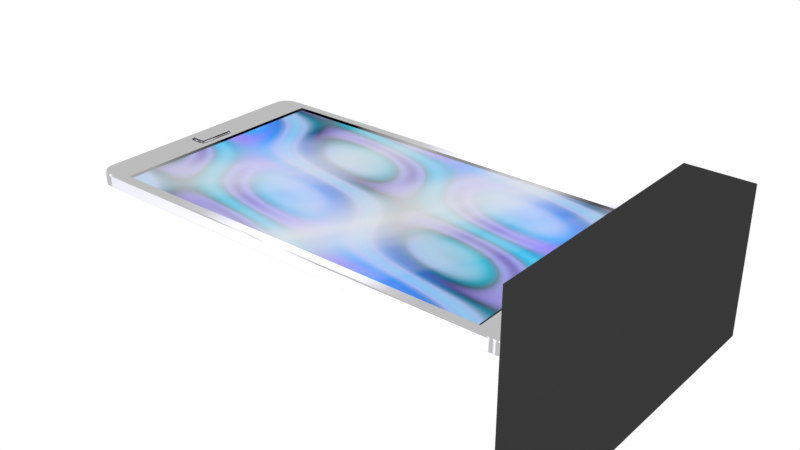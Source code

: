 # Source: uploads_files_3152865_Phone_Blend.blend  (saved by Blender 4.4.30; exported with 4.5.12 LTS)
import bpy
from mathutils import Matrix  # noqa: F401  (used for matrix-valued properties, if any)

bpy.ops.wm.read_factory_settings(use_empty=True)
scene = bpy.context.scene
scene.name = 'Scene'

# ---- collections
col_collection = bpy.data.collections.new('Collection'); scene.collection.children.link(col_collection)

# ---- materials (node trees are filled in below, after node groups)
mat_black = bpy.data.materials.new('Black')
mat_black.alpha_threshold = 0.0
mat_black.use_transparent_shadow = False
mat_black.roughness = 0.5
mat_black.specular_intensity = 0.0
mat_phone_body = bpy.data.materials.new('Phone body')
mat_phone_body.alpha_threshold = 0.0
mat_phone_body.use_transparent_shadow = False
mat_phone_body.diffuse_color = (0.007147, 0.007147, 0.007147, 1.0)
mat_phone_body.roughness = 0.5
mat_phone_body.specular_intensity = 1.0
mat_phone_screen_glass = bpy.data.materials.new('Phone screen glass')
mat_phone_screen_glass.surface_render_method = 'BLENDED'
mat_phone_screen_glass.blend_method = 'BLEND'
mat_phone_screen_glass.alpha_threshold = 0.0
mat_phone_screen_glass.diffuse_color = (0.0427, 0.5681, 0.8, 1.0)
mat_phone_screen_glass.roughness = 0.5
mat_chrome = bpy.data.materials.new('Chrome')
mat_chrome.alpha_threshold = 0.0
mat_chrome.use_transparent_shadow = False
mat_chrome.preview_render_type = 'SHADERBALL'
mat_chrome.pass_index = 4
mat_chrome.roughness = 0.5
mat_chrome.specular_intensity = 1.0
mat_bevel = bpy.data.materials.new('Bevel')
mat_bevel.alpha_threshold = 0.0
mat_bevel.use_transparent_shadow = False
mat_bevel.diffuse_color = (0.0002193, 0.0104, 0.05769, 1.0)
mat_bevel.roughness = 0.5
mat_screen = bpy.data.materials.new('Screen')
mat_screen.alpha_threshold = 0.0
mat_screen.use_transparent_shadow = False
mat_screen.pass_index = 4
mat_screen.roughness = 0.5
mat_screen.specular_intensity = 0.0

# ---- node groups
ng_npr_diffuse = bpy.data.node_groups.new('NPR Diffuse', 'ShaderNodeTree')
_s = ng_npr_diffuse.interface.new_socket(name='Emission', in_out='OUTPUT', socket_type='NodeSocketShader')
_s = ng_npr_diffuse.interface.new_socket(name='Color', in_out='INPUT', socket_type='NodeSocketColor')
_s.default_value = (0.08752, 0.6843, 1.0, 1.0)
_s = ng_npr_diffuse.interface.new_socket(name='Color Intensity', in_out='INPUT', socket_type='NodeSocketFloat')
_s.subtype = 'FACTOR'
_s.default_value = 0.539
_s.min_value = 0.0
_s.max_value = 1.0
_s = ng_npr_diffuse.interface.new_socket(name='Size (Step 1)', in_out='INPUT', socket_type='NodeSocketFloat')
_s.default_value = 0.72
_s.min_value = -1.0
_s.max_value = 2.0
_s = ng_npr_diffuse.interface.new_socket(name='Intensity', in_out='INPUT', socket_type='NodeSocketFloat')
_s.subtype = 'FACTOR'
_s.default_value = 0.788
_s.min_value = 0.0
_s.max_value = 1.0
_s = ng_npr_diffuse.interface.new_socket(name='Sharpness', in_out='INPUT', socket_type='NodeSocketFloat')
_s.subtype = 'FACTOR'
_s.default_value = 0.955
_s.min_value = 0.0
_s.max_value = 1.0
_s = ng_npr_diffuse.interface.new_socket(name='Size (Step 2)', in_out='INPUT', socket_type='NodeSocketFloat')
_s.default_value = 1.32
_s.min_value = -1.0
_s.max_value = 2.0
_s = ng_npr_diffuse.interface.new_socket(name='Intensity', in_out='INPUT', socket_type='NodeSocketFloat')
_s.subtype = 'FACTOR'
_s.default_value = 0.711
_s.min_value = 0.0
_s.max_value = 1.0
_s = ng_npr_diffuse.interface.new_socket(name='Sharpness', in_out='INPUT', socket_type='NodeSocketFloat')
_s.subtype = 'FACTOR'
_s.default_value = 1.0
_s.min_value = 0.0
_s.max_value = 1.0
_s = ng_npr_diffuse.interface.new_socket(name='Roughness', in_out='INPUT', socket_type='NodeSocketFloat')
_s.subtype = 'FACTOR'
_s.min_value = 0.0
_s.max_value = 1.0
_s = ng_npr_diffuse.interface.new_socket(name='Normal', in_out='INPUT', socket_type='NodeSocketVector')
_s.min_value = -1.0
_s.max_value = 1.0
_s.hide_value = True
_N = ng_npr_diffuse.nodes; _L = ng_npr_diffuse.links
n0 = _N.new('ShaderNodeVectorMath'); n0.name = 'Vector Math'; n0.location = (-120, 112)
n0.inputs[0].default_value = (1.0, 1.0, 1.0)
n0.inputs[1].default_value = (0.0, 0.0, 50.0)
n1 = _N.new('ShaderNodeShaderToRGB'); n1.name = 'Shader to RGB'; n1.location = (-123, -65)
n2 = _N.new('ShaderNodeBsdfDiffuse'); n2.name = 'Diffuse BSDF'; n2.location = (-310, -68)
n2.inputs[0].default_value = (1.0, 0.8921, 0.9469, 1.0)
n3 = _N.new('ShaderNodeBsdfDiffuse'); n3.name = 'Diffuse BSDF.001'; n3.location = (52, 218)
n3.inputs[1].default_value = 1.0
n4 = _N.new('ShaderNodeShaderToRGB'); n4.name = 'Shader to RGB.001'; n4.location = (236, 213)
n5 = _N.new('ShaderNodeValToRGB'); n5.name = 'ColorRamp'; n5.location = (47, -27)
n5.width = 321
while len(n5.color_ramp.elements) > 1: n5.color_ramp.elements.remove(n5.color_ramp.elements[-1])
n5.color_ramp.elements[0].position = 0.0; n5.color_ramp.elements[0].color = (0.0, 0.0, 0.0, 1.0)
_e = n5.color_ramp.elements.new(1.0); _e.color = (1.0, 1.0, 1.0, 1.0)
n6 = _N.new('ShaderNodeValue'); n6.name = 'Value'; n6.location = (536, 603)
n6.outputs[0].default_value = 1.0
n7 = _N.new('ShaderNodeMath'); n7.name = 'Math.002'; n7.location = (565, 492)
n7.operation = 'LESS_THAN'
n7.use_clamp = True
n7.inputs[1].default_value = 1.0
n7.inputs[2].default_value = 0.0
n8 = _N.new('ShaderNodeSeparateColor'); n8.name = 'Separate HSV'; n8.location = (456, 231)
n9 = _N.new('NodeGroupOutput'); n9.name = 'Group Output'; n9.location = (2472, 9)
n10 = _N.new('ShaderNodeMath'); n10.name = 'Math.003'; n10.location = (937, 568)
n10.operation = 'LESS_THAN'
n10.use_clamp = True
n10.inputs[1].default_value = 0.01
n10.inputs[2].default_value = 0.0
n11 = _N.new('ShaderNodeMix'); n11.name = 'Mix.003'; n11.location = (753, 574)
n11.data_type = 'RGBA'
n11.clamp_result = True
n12 = _N.new('ShaderNodeMix'); n12.name = 'Mix.004'; n12.location = (1120, 560)
n12.data_type = 'RGBA'
n12.clamp_result = True
n13 = _N.new('ShaderNodeMix'); n13.name = 'Mix.001'; n13.location = (1575, 321)
n13.data_type = 'RGBA'
n13.blend_type = 'MULTIPLY'
n13.clamp_result = True
n13.inputs[7].default_value = (0.0, 0.0, 0.0, 1.0)
n14 = _N.new('ShaderNodeCombineColor'); n14.name = 'Combine HSV'; n14.location = (1327, 408)
n14.inputs[2].default_value = 1.0
n15 = _N.new('ShaderNodeInvert'); n15.name = 'Invert'; n15.location = (1328, 260)
n16 = _N.new('ShaderNodeMix'); n16.name = 'Mix'; n16.location = (1768, 212)
n16.data_type = 'RGBA'
n16.blend_type = 'MULTIPLY'
n16.clamp_result = True
n17 = _N.new('ShaderNodeMix'); n17.name = 'Mix.002'; n17.location = (1946, 116)
n17.data_type = 'RGBA'
n17.blend_type = 'MULTIPLY'
n17.clamp_result = True
n18 = _N.new('ShaderNodeEmission'); n18.name = 'Emission'; n18.location = (2165, 79)
n19 = _N.new('ShaderNodeBrightContrast'); n19.name = 'Bright/Contrast.001'; n19.location = (652, -180)
n20 = _N.new('ShaderNodeValToRGB'); n20.name = 'ColorRamp.004'; n20.location = (291, -660)
while len(n20.color_ramp.elements) > 1: n20.color_ramp.elements.remove(n20.color_ramp.elements[-1])
n20.color_ramp.elements[0].position = 0.0; n20.color_ramp.elements[0].color = (0.0, 0.0, 0.0, 1.0)
_e = n20.color_ramp.elements.new(0.8); _e.color = (50.0, 50.0, 50.0, 1.0)
_e = n20.color_ramp.elements.new(1.0); _e.color = (900.0, 900.0, 900.0, 1.0)
n21 = _N.new('ShaderNodeBrightContrast'); n21.name = 'Bright/Contrast'; n21.location = (642, -490)
n22 = _N.new('ShaderNodeMix'); n22.name = 'Mix.005'; n22.location = (918, -494)
n22.data_type = 'RGBA'
n22.clamp_result = True
n22.inputs[0].default_value = 1.0
n23 = _N.new('ShaderNodeMix'); n23.name = 'Mix.006'; n23.location = (924, -163)
n23.data_type = 'RGBA'
n23.clamp_result = True
n23.inputs[0].default_value = 1.0
n24 = _N.new('ShaderNodeMath'); n24.name = 'Math.001'; n24.location = (402, -95)
n24.operation = 'MULTIPLY'
n24.inputs[1].default_value = 300.0
n24.inputs[2].default_value = 0.0
n25 = _N.new('ShaderNodeValToRGB'); n25.name = 'ColorRamp.003'; n25.location = (293, -259)
while len(n25.color_ramp.elements) > 1: n25.color_ramp.elements.remove(n25.color_ramp.elements[-1])
n25.color_ramp.elements[0].position = 0.0; n25.color_ramp.elements[0].color = (0.0, 0.0, 0.0, 1.0)
_e = n25.color_ramp.elements.new(0.8); _e.color = (50.0, 50.0, 50.0, 1.0)
_e = n25.color_ramp.elements.new(1.0); _e.color = (900.0, 900.0, 900.0, 1.0)
n26 = _N.new('ShaderNodeMath'); n26.name = 'Math'; n26.location = (399, -488)
n26.operation = 'MULTIPLY'
n26.inputs[1].default_value = 300.0
n26.inputs[2].default_value = 0.0
n27 = _N.new('NodeGroupInput'); n27.name = 'Group Input'; n27.location = (-709, -203)
n28 = _N.new('ShaderNodeVectorMath'); n28.name = 'Vector Math.001'; n28.location = (40, 112)
n28.operation = 'NORMALIZE'
_L.new(n2.outputs[0], n1.inputs[0])
_L.new(n1.outputs[0], n5.inputs[0])
_L.new(n5.outputs[0], n21.inputs[0])
_L.new(n3.outputs[0], n4.inputs[0])
_L.new(n4.outputs[0], n8.inputs[0])
_L.new(n27.outputs[0], n3.inputs[0])
_L.new(n13.outputs[2], n16.inputs[6])
_L.new(n27.outputs[1], n15.inputs[1])
_L.new(n27.outputs[3], n16.inputs[0])
_L.new(n14.outputs[0], n13.inputs[6])
_L.new(n8.outputs[0], n14.inputs[0])
_L.new(n8.outputs[1], n14.inputs[1])
_L.new(n16.outputs[2], n17.inputs[6])
_L.new(n17.outputs[2], n18.inputs[0])
_L.new(n15.outputs[0], n13.inputs[0])
_L.new(n27.outputs[9], n2.inputs[2])
_L.new(n27.outputs[8], n2.inputs[1])
_L.new(n8.outputs[2], n7.inputs[0])
_L.new(n7.outputs[0], n11.inputs[0])
_L.new(n8.outputs[2], n11.inputs[6])
_L.new(n6.outputs[0], n11.inputs[7])
_L.new(n8.outputs[2], n10.inputs[0])
_L.new(n10.outputs[0], n12.inputs[0])
_L.new(n11.outputs[2], n12.inputs[6])
_L.new(n8.outputs[2], n12.inputs[7])
_L.new(n18.outputs[0], n9.inputs[0])
_L.new(n27.outputs[6], n17.inputs[0])
_L.new(n27.outputs[4], n20.inputs[0])
_L.new(n5.outputs[0], n19.inputs[0])
_L.new(n27.outputs[7], n25.inputs[0])
_L.new(n26.outputs[0], n21.inputs[1])
_L.new(n24.outputs[0], n19.inputs[1])
_L.new(n27.outputs[5], n24.inputs[0])
_L.new(n25.outputs[0], n19.inputs[2])
_L.new(n20.outputs[0], n21.inputs[2])
_L.new(n22.outputs[2], n16.inputs[7])
_L.new(n21.outputs[0], n22.inputs[7])
_L.new(n23.outputs[2], n17.inputs[7])
_L.new(n19.outputs[0], n23.inputs[7])
_L.new(n27.outputs[2], n26.inputs[0])
_L.new(n28.outputs[0], n3.inputs[2])
_L.new(n0.outputs[0], n28.inputs[0])
n9.is_active_output = True
ng_npr_specular = bpy.data.node_groups.new('NPR Specular', 'ShaderNodeTree')
_s = ng_npr_specular.interface.new_socket(name='Emission', in_out='OUTPUT', socket_type='NodeSocketShader')
_s = ng_npr_specular.interface.new_socket(name='Color1', in_out='INPUT', socket_type='NodeSocketColor')
_s.default_value = (1.0, 0.7827, 0.0, 1.0)
_s = ng_npr_specular.interface.new_socket(name='Size', in_out='INPUT', socket_type='NodeSocketFloat')
_s.subtype = 'FACTOR'
_s.default_value = 0.099
_s.min_value = 0.0
_s.max_value = 1.0
_s = ng_npr_specular.interface.new_socket(name='Sharpness', in_out='INPUT', socket_type='NodeSocketFloat')
_s.subtype = 'FACTOR'
_s.default_value = 0.447
_s.min_value = 0.0
_s.max_value = 1.0
_s = ng_npr_specular.interface.new_socket(name='Roughness', in_out='INPUT', socket_type='NodeSocketFloat')
_s.subtype = 'FACTOR'
_s.default_value = 0.442
_s.min_value = 0.0
_s.max_value = 1.0
_s = ng_npr_specular.interface.new_socket(name='Normal', in_out='INPUT', socket_type='NodeSocketVector')
_s.min_value = -1.0
_s.max_value = 1.0
_s.hide_value = True
_N = ng_npr_specular.nodes; _L = ng_npr_specular.links
n0 = _N.new('ShaderNodeShaderToRGB'); n0.name = 'Shader to RGB'; n0.location = (-328, 17)
n1 = _N.new('ShaderNodeBsdfAnisotropic'); n1.name = 'Glossy BSDF'; n1.location = (-509, 20)
n1.distribution = 'GGX'
n1.inputs[0].default_value = (1.0, 1.0, 1.0, 1.0)
n2 = _N.new('NodeGroupOutput'); n2.name = 'Group Output'; n2.location = (1449, -3)
n3 = _N.new('ShaderNodeEmission'); n3.name = 'Emission'; n3.location = (1285, 2)
n4 = _N.new('ShaderNodeValToRGB'); n4.name = 'ColorRamp.001'; n4.location = (516, 215)
while len(n4.color_ramp.elements) > 1: n4.color_ramp.elements.remove(n4.color_ramp.elements[-1])
n4.color_ramp.elements[0].position = 0.0; n4.color_ramp.elements[0].color = (1.0, 1.0, 1.0, 1.0)
_e = n4.color_ramp.elements.new(1.0); _e.color = (0.0, 0.0, 0.0, 1.0)
n5 = _N.new('ShaderNodeMix'); n5.name = 'Mix.001'; n5.location = (1065, 0)
n5.data_type = 'RGBA'
n5.blend_type = 'MULTIPLY'
n5.inputs[7].default_value = (0.0, 0.0, 0.0, 1.0)
n6 = _N.new('ShaderNodeMix'); n6.name = 'Mix'; n6.location = (733, -34)
n6.data_type = 'RGBA'
n6.blend_type = 'COLOR'
n6.inputs[0].default_value = 1.0
n7 = _N.new('ShaderNodeMix'); n7.name = 'Mix.002'; n7.location = (525, 340)
n7.data_type = 'RGBA'
n7.clamp_result = True
n7.inputs[0].default_value = 1.0
n8 = _N.new('ShaderNodeValToRGB'); n8.name = 'ColorRamp.002'; n8.location = (-166, 264)
while len(n8.color_ramp.elements) > 1: n8.color_ramp.elements.remove(n8.color_ramp.elements[-1])
n8.color_ramp.elements[0].position = 0.0; n8.color_ramp.elements[0].color = (0.0, 0.0, 0.0, 1.0)
_e = n8.color_ramp.elements.new(0.8091); _e.color = (10.0, 10.0, 10.0, 1.0)
_e = n8.color_ramp.elements.new(1.0); _e.color = (50.0, 50.0, 50.0, 1.0)
n9 = _N.new('ShaderNodeValToRGB'); n9.name = 'ColorRamp'; n9.location = (-155, 16)
while len(n9.color_ramp.elements) > 1: n9.color_ramp.elements.remove(n9.color_ramp.elements[-1])
n9.color_ramp.elements[0].position = 0.0; n9.color_ramp.elements[0].color = (0.0, 0.0, 0.0, 1.0)
_e = n9.color_ramp.elements.new(1.0); _e.color = (1.0, 1.0, 1.0, 1.0)
n10 = _N.new('ShaderNodeBrightContrast'); n10.name = 'Bright/Contrast'; n10.location = (322, 413)
n11 = _N.new('NodeGroupInput'); n11.name = 'Group Input'; n11.location = (-271, 426)
n12 = _N.new('ShaderNodeValToRGB'); n12.name = 'ColorRamp.003'; n12.location = (-53, 609)
while len(n12.color_ramp.elements) > 1: n12.color_ramp.elements.remove(n12.color_ramp.elements[-1])
n12.color_ramp.elements[0].position = 0.0; n12.color_ramp.elements[0].color = (0.0, 0.0, 0.0, 1.0)
_e = n12.color_ramp.elements.new(1.0); _e.color = (25.0, 25.0, 25.0, 1.0)
_L.new(n3.outputs[0], n2.inputs[0])
_L.new(n0.outputs[0], n9.inputs[0])
_L.new(n1.outputs[0], n0.inputs[0])
_L.new(n11.outputs[4], n1.inputs[4])
_L.new(n11.outputs[3], n1.inputs[1])
_L.new(n6.outputs[2], n5.inputs[6])
_L.new(n5.outputs[2], n3.inputs[0])
_L.new(n4.outputs[0], n5.inputs[0])
_L.new(n11.outputs[0], n6.inputs[7])
_L.new(n11.outputs[0], n4.inputs[0])
_L.new(n10.outputs[0], n7.inputs[7])
_L.new(n11.outputs[1], n12.inputs[0])
_L.new(n11.outputs[2], n8.inputs[0])
_L.new(n7.outputs[2], n6.inputs[6])
_L.new(n9.outputs[0], n10.inputs[0])
_L.new(n8.outputs[0], n10.inputs[2])
_L.new(n12.outputs[0], n10.inputs[1])
n2.is_active_output = True

# ---- material node trees
mat_black.use_nodes = True; mat_black.node_tree.nodes.clear()
_N = mat_black.node_tree.nodes; _L = mat_black.node_tree.links
n0 = _N.new('ShaderNodeOutputMaterial'); n0.name = 'Material Output'; n0.location = (300, 300)
n1 = _N.new('ShaderNodeBsdfDiffuse'); n1.name = 'Diffuse BSDF'; n1.location = (44, 286)
n1.inputs[0].default_value = (0.0, 0.0, 0.0, 1.0)
_L.new(n1.outputs[0], n0.inputs[0])
n0.is_active_output = True
mat_phone_body.use_nodes = True; mat_phone_body.node_tree.nodes.clear()
_N = mat_phone_body.node_tree.nodes; _L = mat_phone_body.node_tree.links
n0 = _N.new('ShaderNodeTexCoord'); n0.name = 'Texture Coordinate'; n0.location = (-775, 434)
n1 = _N.new('ShaderNodeMapping'); n1.name = 'Mapping'; n1.location = (-565, 451)
n1.width = 240
n1.inputs[2].default_value = (0.7854, 0.7854, 0.7854)
n2 = _N.new('ShaderNodeOutputMaterial'); n2.name = 'Material Output'; n2.location = (930, 478)
n3 = _N.new('ShaderNodeTexWave'); n3.name = 'Wave Texture'; n3.location = (-138, 437)
n3.inputs[1].default_value = 0.5
n4 = _N.new('ShaderNodeGroup'); n4.name = 'Group'; n4.location = (495, 323)
n4.node_tree = ng_npr_diffuse
n4.inputs[2].default_value = 0.72
n4.inputs[3].default_value = 0.788
n4.inputs[4].default_value = 0.955
n4.inputs[5].default_value = 1.32
n4.inputs[6].default_value = 0.711
n4.inputs[7].default_value = 1.0
n4.inputs[8].default_value = 0.0
n4.inputs[9].default_value = (0.0, 0.0, 0.0)
n5 = _N.new('ShaderNodeValToRGB'); n5.name = 'ColorRamp'; n5.location = (175, 401)
while len(n5.color_ramp.elements) > 1: n5.color_ramp.elements.remove(n5.color_ramp.elements[-1])
n5.color_ramp.elements[0].position = 0.0; n5.color_ramp.elements[0].color = (1.0, 1.0, 1.0, 1.0)
_e = n5.color_ramp.elements.new(0.07955); _e.color = (0.125, 0.125, 0.125, 1.0)
_e = n5.color_ramp.elements.new(0.1364); _e.color = (0.008259, 0.008259, 0.008259, 1.0)
_e = n5.color_ramp.elements.new(0.5); _e.color = (0.0, 0.0, 0.0, 1.0)
_e = n5.color_ramp.elements.new(0.5886); _e.color = (0.625, 0.625, 0.625, 1.0)
_e = n5.color_ramp.elements.new(0.667); _e.color = (0.003297, 0.003297, 0.003297, 1.0)
_e = n5.color_ramp.elements.new(0.6773); _e.color = (1.0, 1.0, 1.0, 1.0)
_e = n5.color_ramp.elements.new(0.875); _e.color = (0.0, 0.0, 0.0, 1.0)
_e = n5.color_ramp.elements.new(1.0); _e.color = (0.0203, 0.0203, 0.0203, 1.0)
n6 = _N.new('ShaderNodeGroup'); n6.name = 'Group.001'; n6.location = (490, 555)
n6.node_tree = ng_npr_specular
n6.inputs[0].default_value = (1.0, 1.0, 1.0, 1.0)
n6.inputs[1].default_value = 0.0
n6.inputs[2].default_value = 1.0
n6.inputs[3].default_value = 0.1337
n6.inputs[4].default_value = (0.0, 0.0, 0.0)
n7 = _N.new('ShaderNodeAddShader'); n7.name = 'Add Shader'; n7.location = (710, 530)
_L.new(n0.outputs[6], n1.inputs[0])
_L.new(n3.outputs[0], n5.inputs[0])
_L.new(n1.outputs[0], n3.inputs[0])
_L.new(n5.outputs[0], n4.inputs[0])
_L.new(n5.outputs[0], n4.inputs[1])
_L.new(n6.outputs[0], n7.inputs[1])
_L.new(n7.outputs[0], n2.inputs[0])
_L.new(n4.outputs[0], n7.inputs[0])
n2.is_active_output = True
mat_phone_screen_glass.use_nodes = True; mat_phone_screen_glass.node_tree.nodes.clear()
_N = mat_phone_screen_glass.node_tree.nodes; _L = mat_phone_screen_glass.node_tree.links
n0 = _N.new('ShaderNodeOutputMaterial'); n0.name = 'Material Output'; n0.location = (715, 300)
n0.target = 'CYCLES'
n1 = _N.new('ShaderNodeTexNoise'); n1.name = 'Noise Texture'; n1.location = (-426, 328)
n1.inputs[3].default_value = 10.3
n1.inputs[4].default_value = 0.3583
n2 = _N.new('ShaderNodeValToRGB'); n2.name = 'ColorRamp'; n2.location = (-206, 405)
while len(n2.color_ramp.elements) > 1: n2.color_ramp.elements.remove(n2.color_ramp.elements[-1])
n2.color_ramp.elements[0].position = 0.45; n2.color_ramp.elements[0].color = (0.0, 0.0, 0.0, 1.0)
_e = n2.color_ramp.elements.new(0.7318); _e.color = (1.0, 1.0, 1.0, 1.0)
n3 = _N.new('ShaderNodeMixShader'); n3.name = 'Mix Shader'; n3.location = (688, 478)
n4 = _N.new('ShaderNodeTexCoord'); n4.name = 'Texture Coordinate'; n4.location = (-926, 373)
n5 = _N.new('ShaderNodeMapping'); n5.name = 'Mapping'; n5.location = (-716, 390)
n5.vector_type = 'TEXTURE'
n5.inputs[2].default_value = (0.7854, 0.7854, 0.2618)
n5.inputs[3].default_value = (5.0, 5.0, 0.25)
n6 = _N.new('ShaderNodeHueSaturation'); n6.name = 'Hue Saturation Value'; n6.location = (240, 642)
n6.inputs[1].default_value = 0.7
n7 = _N.new('ShaderNodeMapping'); n7.name = 'Mapping.001'; n7.location = (-706, 786)
n7.inputs[1].default_value = (1.0, 0.0, 0.0)
n7.inputs[2].default_value = (0.0, 0.0, 1.571)
n8 = _N.new('ShaderNodeTexGradient'); n8.name = 'Gradient Texture'; n8.location = (-306, 725)
n9 = _N.new('ShaderNodeValToRGB'); n9.name = 'ColorRamp.001'; n9.location = (-83, 779)
n9.color_ramp.interpolation = 'B_SPLINE'
while len(n9.color_ramp.elements) > 1: n9.color_ramp.elements.remove(n9.color_ramp.elements[-1])
n9.color_ramp.elements[0].position = 0.0; n9.color_ramp.elements[0].color = (0.0, 0.0, 0.0, 1.0)
_e = n9.color_ramp.elements.new(0.3955); _e.color = (0.0, 0.0, 0.0, 1.0)
n10 = _N.new('ShaderNodeEmission'); n10.name = 'Emission'; n10.location = (200, 358)
n10.inputs[0].default_value = (0.8, 0.8, 0.8, 1.0)
n11 = _N.new('ShaderNodeBsdfTransparent'); n11.name = 'Transparent BSDF'; n11.location = (289, 234)
n12 = _N.new('ShaderNodeOutputMaterial'); n12.name = 'Material Output.001'; n12.location = (0, 0)
n12.target = 'EEVEE'
n13 = _N.new('ShaderNodeMixShader'); n13.name = 'Mix Shader.001'; n13.location = (0, 0)
n13.label = 'Disable Shadow'
n13.hide = True
n14 = _N.new('ShaderNodeLightPath'); n14.name = 'Light Path'; n14.location = (0, 0)
n14.hide = True
n15 = _N.new('ShaderNodeBsdfTransparent'); n15.name = 'Transparent BSDF.001'; n15.location = (0, 0)
n15.hide = True
_L.new(n5.outputs[0], n1.inputs[0])
_L.new(n1.outputs[0], n2.inputs[0])
_L.new(n10.outputs[0], n3.inputs[2])
_L.new(n2.outputs[0], n3.inputs[0])
_L.new(n3.outputs[0], n0.inputs[0])
_L.new(n4.outputs[2], n7.inputs[0])
_L.new(n8.outputs[1], n9.inputs[0])
_L.new(n9.outputs[0], n6.inputs[4])
_L.new(n7.outputs[0], n8.inputs[0])
_L.new(n4.outputs[6], n5.inputs[0])
_L.new(n11.outputs[0], n3.inputs[1])
_L.new(n3.outputs[0], n13.inputs[1])
_L.new(n13.outputs[0], n12.inputs[0])
_L.new(n14.outputs[1], n13.inputs[0])
_L.new(n15.outputs[0], n13.inputs[2])
n0.is_active_output = True
mat_chrome.use_nodes = True; mat_chrome.node_tree.nodes.clear()
_N = mat_chrome.node_tree.nodes; _L = mat_chrome.node_tree.links
n0 = _N.new('ShaderNodeTexCoord'); n0.name = 'Texture Coordinate'; n0.location = (-775, 434)
n1 = _N.new('ShaderNodeMapping'); n1.name = 'Mapping'; n1.location = (-565, 451)
n1.width = 240
n1.inputs[1].default_value = (-9.1, 8.9, -9.5)
n1.inputs[2].default_value = (0.7854, 0.7854, 0.7854)
n2 = _N.new('ShaderNodeOutputMaterial'); n2.name = 'Material Output'; n2.location = (930, 478)
n3 = _N.new('ShaderNodeTexWave'); n3.name = 'Wave Texture'; n3.location = (-138, 437)
n3.inputs[1].default_value = 0.05
n4 = _N.new('ShaderNodeGroup'); n4.name = 'Group'; n4.location = (495, 323)
n4.node_tree = ng_npr_diffuse
n4.inputs[2].default_value = 0.72
n4.inputs[3].default_value = 0.788
n4.inputs[4].default_value = 0.955
n4.inputs[5].default_value = 1.32
n4.inputs[6].default_value = 0.711
n4.inputs[7].default_value = 1.0
n4.inputs[8].default_value = 0.0
n4.inputs[9].default_value = (0.0, 0.0, 0.0)
n5 = _N.new('ShaderNodeValToRGB'); n5.name = 'ColorRamp'; n5.location = (175, 401)
while len(n5.color_ramp.elements) > 1: n5.color_ramp.elements.remove(n5.color_ramp.elements[-1])
n5.color_ramp.elements[0].position = 0.0; n5.color_ramp.elements[0].color = (1.0, 1.0, 1.0, 1.0)
_e = n5.color_ramp.elements.new(0.07955); _e.color = (0.125, 0.125, 0.125, 1.0)
_e = n5.color_ramp.elements.new(0.1364); _e.color = (0.008259, 0.008259, 0.008259, 1.0)
_e = n5.color_ramp.elements.new(0.5); _e.color = (1.0, 1.0, 1.0, 1.0)
_e = n5.color_ramp.elements.new(0.5886); _e.color = (0.625, 0.625, 0.625, 1.0)
_e = n5.color_ramp.elements.new(0.667); _e.color = (0.003297, 0.003297, 0.003297, 1.0)
_e = n5.color_ramp.elements.new(0.6773); _e.color = (1.0, 1.0, 1.0, 1.0)
_e = n5.color_ramp.elements.new(0.8795); _e.color = (0.0, 0.0, 0.0, 1.0)
_e = n5.color_ramp.elements.new(1.0); _e.color = (1.0, 1.0, 1.0, 1.0)
n6 = _N.new('ShaderNodeGroup'); n6.name = 'Group.001'; n6.location = (490, 555)
n6.node_tree = ng_npr_specular
n6.inputs[0].default_value = (1.0, 1.0, 1.0, 1.0)
n6.inputs[1].default_value = 0.0
n6.inputs[2].default_value = 1.0
n6.inputs[3].default_value = 0.1337
n6.inputs[4].default_value = (0.0, 0.0, 0.0)
n7 = _N.new('ShaderNodeAddShader'); n7.name = 'Add Shader'; n7.location = (710, 530)
_L.new(n0.outputs[6], n1.inputs[0])
_L.new(n3.outputs[0], n5.inputs[0])
_L.new(n1.outputs[0], n3.inputs[0])
_L.new(n5.outputs[0], n4.inputs[0])
_L.new(n5.outputs[0], n4.inputs[1])
_L.new(n6.outputs[0], n7.inputs[1])
_L.new(n7.outputs[0], n2.inputs[0])
_L.new(n4.outputs[0], n7.inputs[0])
n2.is_active_output = True
mat_bevel.use_nodes = True; mat_bevel.node_tree.nodes.clear()
_N = mat_bevel.node_tree.nodes; _L = mat_bevel.node_tree.links
n0 = _N.new('ShaderNodeOutputMaterial'); n0.name = 'Material Output'; n0.location = (300, 300)
n1 = _N.new('ShaderNodeBsdfDiffuse'); n1.name = 'Diffuse BSDF'; n1.location = (19, 287)
n1.inputs[0].default_value = (0.0002193, 0.0104, 0.05769, 1.0)
_L.new(n1.outputs[0], n0.inputs[0])
n0.is_active_output = True
mat_screen.use_nodes = True; mat_screen.node_tree.nodes.clear()
_N = mat_screen.node_tree.nodes; _L = mat_screen.node_tree.links
n0 = _N.new('ShaderNodeOutputMaterial'); n0.name = 'Material Output'; n0.location = (378, 300)
n1 = _N.new('ShaderNodeEmission'); n1.name = 'Emission'; n1.location = (158, 279)
n2 = _N.new('ShaderNodeTexMagic'); n2.name = 'Magic Texture'; n2.location = (-310, 276)
n2.inputs[1].default_value = 1.6
n2.inputs[2].default_value = 2.4
n3 = _N.new('ShaderNodeMix'); n3.name = 'Mix'; n3.location = (-62, 267)
n3.data_type = 'RGBA'
n3.blend_type = 'COLOR'
n3.inputs[0].default_value = 0.7333
n3.inputs[7].default_value = (0.04355, 0.1959, 0.5, 1.0)
_L.new(n2.outputs[0], n3.inputs[6])
_L.new(n1.outputs[0], n0.inputs[0])
_L.new(n3.outputs[2], n1.inputs[0])
n0.is_active_output = True

# ---- world
world_world = bpy.data.worlds.new('World'); scene.world = world_world
world_world.use_nodes = True; world_world.node_tree.nodes.clear()
_N = world_world.node_tree.nodes; _L = world_world.node_tree.links
n0 = _N.new('ShaderNodeOutputWorld'); n0.name = 'World Output'; n0.location = (464, 147)
n1 = _N.new('ShaderNodeBackground'); n1.name = 'Background'; n1.location = (22, 147)
n1.inputs[0].default_value = (0.05088, 0.05088, 0.05088, 1.0)
n2 = _N.new('ShaderNodeBackground'); n2.name = 'Background.001'; n2.location = (27, 19)
n2.inputs[0].default_value = (1.0, 1.0, 1.0, 1.0)
n3 = _N.new('ShaderNodeMixShader'); n3.name = 'Mix Shader'; n3.location = (244, 181)
n4 = _N.new('ShaderNodeLightPath'); n4.name = 'Light Path'; n4.location = (-183, 556)
_L.new(n1.outputs[0], n3.inputs[1])
_L.new(n3.outputs[0], n0.inputs[0])
_L.new(n4.outputs[0], n3.inputs[0])
_L.new(n2.outputs[0], n3.inputs[2])
n0.is_active_output = True
world_world.color = (0.05088, 0.05088, 0.05088)
world_world.use_sun_shadow = False
world_world.sun_shadow_jitter_overblur = 0.0

# ---- meshes
me_plane_001 = bpy.data.meshes.new('Plane.001')
me_plane_001.from_pydata([(-0.7277, 0.08869, -0.02348), (-0.7446, 0.08869, -0.02348), (-0.7277, 0.0855, -0.01686), (-0.7446, 0.0855, -0.01686), (-0.7277, 0.07833, -0.01522), (-0.7446, 0.07833, -0.01522), (-0.7277, 0.07258, -0.01981), (-0.7446, 0.07258, -0.01981), (-0.7277, 0.07258, -0.02716), (-0.7446, 0.07258, -0.02716), (-0.7277, 0.07833, -0.03174), (-0.7446, 0.07833, -0.03174), (-0.7277, 0.0855, -0.03011), (-0.7446, 0.0855, -0.03011), (0.7261, 0.2531, -0.02348), (0.743, 0.2531, -0.02348), (0.7261, 0.2562, -0.01686), (0.743, 0.2562, -0.01686), (0.7261, 0.2634, -0.01522), (0.743, 0.2634, -0.01522), (0.7261, 0.2692, -0.01981), (0.743, 0.2692, -0.01981), (0.7261, 0.2692, -0.02716), (0.743, 0.2692, -0.02716), (0.7261, 0.2634, -0.03174), (0.743, 0.2634, -0.03174), (0.7261, 0.2562, -0.03011), (0.743, 0.2562, -0.03011), (-0.6291, -0.3539, -0.005743), (0.6291, -0.3539, -0.005743), (-0.6291, 0.3539, -0.005743), (0.6291, 0.3539, -0.005743), (-0.7092, -0.05777, 0.001449), (-0.6574, -0.05777, 0.001449), (-0.7092, 0.05791, 0.001449), (-0.6574, 0.05791, 0.001449), (-0.7123, 0.04829, 0.001449), (-0.7123, -0.04815, 0.001449), (-0.6543, -0.04815, 0.001449), (-0.6543, 0.04829, 0.001449), (-0.6981, -0.06135, 0.001449), (-0.6684, -0.06135, 0.001449), (-0.6684, 0.0615, 0.001449), (-0.6981, 0.0615, 0.001449), (-0.6645, -0.04918, 0.001449), (-0.702, -0.04918, 0.001449), (-0.6645, 0.04932, 0.001449), (-0.702, 0.04932, 0.001449), (-0.7123, -0.04815, -0.01176), (-0.7102, -0.05777, -0.01176), (-0.6684, -0.06135, -0.01176), (-0.6564, -0.05777, -0.01176), (-0.6543, 0.04829, -0.01176), (-0.6564, 0.05791, -0.01176), (-0.6981, 0.0615, -0.01176), (-0.7102, 0.05791, -0.01176), (-0.7123, 0.04829, -0.01176), (-0.6543, -0.04815, -0.01176), (-0.6981, -0.06135, -0.01176), (-0.6684, 0.0615, -0.01176), (-0.6658, -0.04619, 0.006341), (-0.6993, -0.04619, 0.006341), (-0.6658, 0.04633, 0.006341), (-0.6993, 0.04633, 0.006341), (-0.7084, -0.04519, -0.03915), (-0.7065, -0.05451, -0.03915), (-0.6693, -0.05798, -0.03915), (-0.6586, -0.05451, -0.03915), (-0.6567, 0.04533, -0.03915), (-0.6586, 0.05465, -0.03915), (-0.6958, 0.05813, -0.03915), (-0.7065, 0.05465, -0.03915), (-0.7084, 0.04533, -0.03915), (-0.6567, -0.04519, -0.03915), (-0.7003, -0.05018, -0.03915), (-0.7003, 0.05033, -0.03915), (-0.6958, -0.05798, -0.03915), (-0.6693, 0.05813, -0.03915), (-0.6648, -0.05018, -0.03915), (-0.6648, 0.05033, -0.03915), (-0.7065, -0.05451, 0.003371), (-0.704, -0.05219, 0.006341), (-0.6586, -0.05451, 0.003371), (-0.6611, -0.05219, 0.006341), (-0.7065, 0.05465, 0.003371), (-0.704, 0.05233, 0.006341), (-0.6586, 0.05465, 0.003371), (-0.6611, 0.05233, 0.006341), (-0.7084, 0.04533, 0.003371), (-0.7054, 0.04566, 0.006341), (-0.7054, -0.04552, 0.006341), (-0.7084, -0.04519, 0.003371), (-0.6567, -0.04519, 0.003371), (-0.6597, -0.04552, 0.006341), (-0.6597, 0.04566, 0.006341), (-0.6567, 0.04533, 0.003371), (-0.6958, -0.05798, 0.003371), (-0.6968, -0.05453, 0.006341), (-0.6683, -0.05453, 0.006341), (-0.6693, -0.05798, 0.003371), (-0.6693, 0.05813, 0.003371), (-0.6683, 0.05467, 0.006341), (-0.6968, 0.05467, 0.006341), (-0.6958, 0.05813, 0.003371), (0.6895, -8.437e-08, 0.005322), (0.6895, -0.06439, 0.005028), (0.6941, -8.437e-08, 0.005028), (0.6895, 0.06439, 0.005028), (0.6849, -8.437e-08, 0.005028), (0.6852, -0.05993, 0.00475), (0.6938, -0.05993, 0.00475), (0.6938, 0.05993, 0.00475), (0.6852, 0.05993, 0.00475), (0.6779, -8.437e-08, 0.0009386), (0.6787, -8.437e-08, 0.002689), (0.6787, 0.06439, 0.0009386), (0.6787, -8.437e-08, -0.0008113), (0.6787, -0.06439, 0.0009386), (0.6794, -0.05993, 0.002567), (0.6794, 0.05993, 0.002567), (0.6794, 0.05993, -0.00069), (0.6794, -0.05993, -0.00069), (0.6895, -0.1613, 0.0009386), (0.6895, -0.1505, 0.002689), (0.6849, -0.1505, 0.0009386), (0.6895, -0.1505, -0.0008113), (0.6941, -0.1505, 0.0009386), (0.6938, -0.1403, 0.002567), (0.6852, -0.1403, 0.002567), (0.6852, -0.1403, -0.00069), (0.6938, -0.1403, -0.00069), (0.7011, -8.437e-08, 0.0009386), (0.7003, -8.437e-08, 0.002689), (0.7003, -0.06439, 0.0009386), (0.7003, -8.437e-08, -0.0008113), (0.7003, 0.06439, 0.0009386), (0.6996, 0.05993, 0.002567), (0.6996, -0.05993, 0.002567), (0.6996, -0.05993, -0.00069), (0.6996, 0.05993, -0.00069), (0.6895, 0.1613, 0.0009386), (0.6895, 0.1505, 0.002689), (0.6941, 0.1505, 0.0009386), (0.6895, 0.1505, -0.0008113), (0.6849, 0.1505, 0.0009386), (0.6852, 0.1403, 0.002567), (0.6938, 0.1403, 0.002567), (0.6938, 0.1403, -0.00069), (0.6852, 0.1403, -0.00069), (0.6816, 0.05547, 0.003927), (0.681, -8.437e-08, 0.004148), (0.6816, -0.05547, 0.003927), (0.6855, -0.11, 0.003927), (0.6895, -0.1181, 0.004148), (0.6935, -0.11, 0.003927), (0.6974, -0.05547, 0.003927), (0.698, -8.437e-08, 0.004148), (0.6974, 0.05547, 0.003927), (0.6935, 0.11, 0.003927), (0.6895, 0.1181, 0.004148), (0.6855, 0.11, 0.003927), (0.6816, -0.11, 0.002446), (0.681, -0.1181, 0.0009386), (0.6816, -0.11, -0.0005688), (0.6974, -0.11, 0.002446), (0.698, -0.1181, 0.0009386), (0.6974, -0.11, -0.0005688), (0.6816, 0.11, 0.002446), (0.681, 0.1181, 0.0009386), (0.6816, 0.11, -0.0005688), (0.6974, 0.11, 0.002446), (0.698, 0.1181, 0.0009386), (0.6974, 0.11, -0.0005688), (0.6828, -0.09351, 0.00348), (0.6962, -0.09351, 0.00348), (0.6828, 0.09351, 0.00348), (0.6962, 0.09351, 0.00348), (0.6385, -0.3615, 0.0), (-0.6348, -0.3615, 0.0), (0.6385, 0.3615, 0.0), (-0.6348, 0.3615, 0.0), (0.6385, -0.3615, -0.009677), (-0.6348, -0.3615, -0.009677), (0.6385, 0.3615, -0.009677), (-0.6348, 0.3615, -0.009677), (0.6807, 0.3927, -0.04047), (-0.6807, 0.3927, -0.04047), (-0.6888, -0.3413, 0.0), (-0.6889, 0.3413, 0.0), (-0.6573, -0.3768, 0.0), (0.6592, -0.3768, 0.0), (-0.6977, -0.3644, 0.0), (-0.6573, 0.3768, 0.0), (0.6592, 0.3768, 0.0), (-0.6977, 0.3644, 0.0), (0.6907, -0.3413, 0.0), (0.6907, 0.3413, 0.0), (0.6986, -0.3643, 0.0), (0.6986, 0.3643, 0.0), (-0.7429, 0.3213, -0.003286), (-0.7397, 0.3227, 0.0), (-0.7429, -0.3213, -0.003286), (-0.7397, -0.3227, 0.0), (0.7429, -0.3213, -0.003286), (0.7397, -0.3228, 0.0), (0.7429, 0.3213, -0.003286), (0.7397, 0.3228, 0.0), (-0.6806, -0.3925, -0.003286), (-0.6762, -0.3895, 0.0), (0.6805, -0.3925, -0.003286), (0.6765, -0.3895, 0.0), (0.6805, 0.3925, -0.003286), (0.6761, 0.3892, 0.0), (-0.6806, 0.3925, -0.003286), (-0.6758, 0.3892, 0.0), (-0.7396, 0.3211, -0.04047), (-0.7428, 0.3212, -0.03718), (-0.7395, -0.321, -0.04047), (-0.7428, -0.3212, -0.03718), (0.7395, -0.321, -0.04047), (0.7427, -0.3212, -0.03718), (0.7395, 0.3211, -0.04047), (0.7428, 0.3212, -0.03718), (-0.6796, -0.3894, -0.04047), (-0.6807, -0.3927, -0.03718), (0.6774, -0.3892, -0.04047), (0.6807, -0.3927, -0.03718), (-0.7046, 0.387, 0.0), (-0.7056, 0.3906, -0.003286), (-0.7047, -0.3872, 0.0), (-0.7056, -0.3906, -0.003286), (-0.7058, 0.3871, -0.04047), (-0.7056, 0.3906, -0.03718), (-0.7022, 0.391, -0.04047), (-0.7057, -0.3906, -0.03718), (-0.7058, -0.3873, -0.04047), (-0.7391, -0.3522, 0.0), (-0.7422, -0.3507, -0.003286), (0.7391, -0.3522, 0.0), (0.7422, -0.3507, -0.003286), (-0.7421, -0.3505, -0.03718), (-0.739, -0.3497, -0.04047), (0.7421, -0.3505, -0.03718), (0.7389, -0.3496, -0.04047), (0.7391, 0.3522, 0.0), (0.7422, 0.3507, -0.003286), (-0.7391, 0.3522, 0.0), (-0.7422, 0.3507, -0.003286), (0.7421, 0.3505, -0.03718), (0.739, 0.3497, -0.04047), (-0.7421, 0.3506, -0.03718), (-0.739, 0.3497, -0.04047), (0.7048, -0.3902, 0.0), (0.7055, -0.3935, -0.003286), (0.7048, 0.3901, 0.0), (0.7055, 0.3935, -0.003286), (0.7056, -0.3936, -0.03718), (0.7058, -0.3903, -0.04047), (0.7055, 0.3935, -0.03718), (0.7057, 0.3898, -0.04047), (0.702, 0.3935, -0.04047), (-0.6885, -0.05862, 0.0), (-0.6885, 0.05862, 0.0), (-0.7423, 0.05512, -0.003286), (-0.7423, -0.05513, -0.003286), (-0.7389, -0.05534, 0.0), (-0.7389, 0.05534, 0.0), (-0.739, 0.05509, -0.04047), (-0.739, -0.05509, -0.04047), (-0.7423, -0.05513, -0.03718), (-0.7423, 0.05512, -0.03718), (-0.7421, -0.3505, -0.02023), (-0.7056, -0.3906, -0.02023), (0.7055, -0.3935, -0.02023), (0.7421, -0.3505, -0.02023), (-0.7056, 0.3906, -0.02023), (-0.7421, 0.3505, -0.02023), (0.7421, 0.3505, -0.02023), (0.7055, 0.3935, -0.02023), (-0.7427, 0.3211, -0.02023), (-0.7427, -0.3211, -0.02023), (0.7427, -0.3211, -0.02023), (0.7427, 0.3211, -0.02023), (-0.6806, -0.3925, -0.02023), (0.6805, -0.3925, -0.02023), (-0.7423, -0.05513, -0.01105), (-0.7423, 0.05512, -0.01105), (-0.7136, 0.04484, -0.03191), (-0.7136, -0.04484, -0.03191), (-0.7136, -0.04391, -0.02315), (-0.7136, 0.04391, -0.02315), (-0.7136, -0.03103, -0.01801), (-0.7136, 0.02865, -0.01801), (-0.7162, 0.04996, -0.03524), (-0.7162, 0.04952, -0.01965), (-0.7162, 0.04946, -0.01357), (-0.7162, -0.04952, -0.01824), (-0.7162, -0.04996, -0.03524), (-0.7162, -0.04946, -0.01357), (-0.3775, -0.3539, -0.005743), (-0.1258, -0.3539, -0.005743), (0.1258, -0.3539, -0.005743), (0.3775, -0.3539, -0.005743), (0.3775, 0.3539, -0.005743), (0.1258, 0.3539, -0.005743), (-0.1258, 0.3539, -0.005743), (-0.3775, 0.3539, -0.005743), (-0.6291, 0.118, -0.005743), (-0.6291, -0.118, -0.005743), (0.6291, -0.118, -0.005743), (0.6291, 0.118, -0.005743), (-0.3775, -0.118, -0.005743), (-0.3775, 0.118, -0.005743), (-0.1258, -0.118, -0.005743), (-0.1258, 0.118, -0.005743), (0.1258, -0.118, -0.005743), (0.1258, 0.118, -0.005743), (0.3775, -0.118, -0.005743), (0.3775, 0.118, -0.005743), (-0.734, -0.3637, 0.0), (-0.7172, -0.3814, -5.588e-09), (-0.7266, -0.3737, -1.863e-09), (-0.7352, -0.3669, -0.003286), (-0.7184, -0.3846, -0.003286), (-0.7278, -0.3769, -0.003286), (0.7179, -0.3825, 0.0), (0.7341, -0.3636, -9.313e-09), (0.7269, -0.3739, -1.863e-09), (0.7189, -0.3857, -0.003286), (0.7352, -0.3669, -0.003286), (0.728, -0.3772, -0.003286), (-0.7172, 0.3813, 0.0), (-0.734, 0.3637, 0.0), (-0.7266, 0.3737, 0.0), (-0.7184, 0.3846, -0.003286), (-0.7352, 0.3669, -0.003286), (-0.7278, 0.3769, -0.003286), (0.7341, 0.3635, 0.0), (0.7179, 0.3824, -5.588e-09), (0.7269, 0.3739, -1.863e-09), (0.7352, 0.3669, -0.003286), (0.719, 0.3857, -0.003286), (0.728, 0.3772, -0.003286), (-0.7157, -0.3826, -0.04047), (-0.7325, -0.3649, -0.04047), (-0.7251, -0.3748, -0.04047), (-0.7183, -0.3847, -0.03718), (-0.7351, -0.367, -0.03718), (-0.7278, -0.3769, -0.03718), (0.7322, -0.3654, -0.04047), (0.716, -0.3841, -0.04047), (0.7251, -0.3756, -0.04047), (0.7351, -0.367, -0.03718), (0.7189, -0.3857, -0.03718), (0.728, -0.3772, -0.03718), (-0.7326, 0.3646, -0.04047), (-0.7159, 0.3822, -0.04047), (-0.7253, 0.3745, -0.04047), (-0.7351, 0.367, -0.03718), (-0.7184, 0.3846, -0.03718), (-0.7278, 0.3769, -0.03718), (0.7165, 0.3834, -0.04047), (0.7326, 0.3647, -0.04047), (0.7254, 0.3749, -0.04047), (0.719, 0.3857, -0.03718), (0.7351, 0.367, -0.03718), (0.728, 0.3772, -0.03718), (-0.7351, -0.367, -0.02023), (-0.7184, -0.3846, -0.02023), (-0.7278, -0.3769, -0.02023), (0.7189, -0.3857, -0.02023), (0.7351, -0.367, -0.02023), (0.728, -0.3772, -0.02023), (-0.7184, 0.3846, -0.02023), (-0.7351, 0.3669, -0.02023), (-0.7278, 0.3769, -0.02023), (0.7352, 0.3669, -0.02023), (0.719, 0.3857, -0.02023), (0.728, 0.3772, -0.02023)], [], [(0, 1, 3, 2), (2, 3, 5, 4), (4, 5, 7, 6), (6, 7, 9, 8), (8, 9, 11, 10), (3, 1, 13, 11, 9, 7, 5), (10, 11, 13, 12), (12, 13, 1, 0), (14, 15, 17, 16), (16, 17, 19, 18), (18, 19, 21, 20), (20, 21, 23, 22), (22, 23, 25, 24), (17, 15, 27, 25, 23, 21, 19), (24, 25, 27, 26), (26, 27, 15, 14), (318, 310, 31, 303), (46, 42, 35, 39), (41, 44, 38, 33), (44, 46, 39, 38), (37, 36, 47, 45), (45, 47, 46, 44), (32, 37, 45, 40), (40, 45, 44, 41), (36, 34, 43, 47), (47, 43, 42, 46), (40, 41, 50, 58), (41, 33, 51, 50), (36, 37, 48, 56), (35, 42, 59, 53), (39, 35, 53, 52), (33, 38, 57, 51), (42, 43, 54, 59), (43, 34, 55, 54), (32, 40, 58, 49), (37, 32, 49, 48), (38, 39, 52, 57), (34, 36, 56, 55), (86, 69, 77, 100), (82, 67, 73, 92), (92, 73, 68, 95), (88, 72, 64, 91), (61, 60, 62, 63), (80, 65, 76, 96), (96, 76, 66, 99), (84, 71, 72, 88), (100, 77, 70, 103), (79, 77, 69, 68), (66, 78, 73, 67), (78, 79, 68, 73), (64, 72, 75, 74), (74, 75, 79, 78), (65, 64, 74, 76), (76, 74, 78, 66), (72, 71, 70, 75), (75, 70, 77, 79), (63, 62, 101, 102), (98, 83, 93, 60), (60, 93, 94, 62), (90, 61, 63, 89), (62, 94, 87, 101), (103, 70, 71, 84), (89, 63, 102, 85), (99, 66, 67, 82), (81, 97, 61, 90), (97, 98, 60, 61), (95, 68, 69, 86), (91, 80, 81, 90), (99, 82, 83, 98), (95, 86, 87, 94), (103, 84, 85, 102), (84, 88, 89, 85), (88, 91, 90, 89), (82, 92, 93, 83), (92, 95, 94, 93), (80, 96, 97, 81), (96, 99, 98, 97), (86, 100, 101, 87), (100, 103, 102, 101), (91, 64, 65, 80), (104, 108, 109, 105), (105, 109, 152, 153), (108, 150, 151, 109), (109, 151, 173, 152), (104, 105, 110, 106), (106, 110, 155, 156), (105, 153, 154, 110), (110, 154, 174, 155), (104, 106, 111, 107), (107, 111, 158, 159), (106, 156, 157, 111), (111, 157, 176, 158), (104, 107, 112, 108), (108, 112, 149, 150), (107, 159, 160, 112), (112, 160, 175, 149), (113, 117, 118, 114), (114, 118, 151, 150), (117, 162, 161, 118), (118, 161, 173, 151), (113, 114, 119, 115), (115, 119, 167, 168), (114, 150, 149, 119), (119, 149, 175, 167), (113, 115, 120, 116), (115, 168, 169, 120), (113, 116, 121, 117), (117, 121, 163, 162), (122, 126, 127, 123), (123, 127, 154, 153), (126, 165, 164, 127), (127, 164, 174, 154), (122, 123, 128, 124), (124, 128, 161, 162), (123, 153, 152, 128), (128, 152, 173, 161), (122, 124, 129, 125), (124, 162, 163, 129), (122, 125, 130, 126), (126, 130, 166, 165), (131, 135, 136, 132), (132, 136, 157, 156), (135, 171, 170, 136), (136, 170, 176, 157), (131, 132, 137, 133), (133, 137, 164, 165), (132, 156, 155, 137), (137, 155, 174, 164), (131, 133, 138, 134), (133, 165, 166, 138), (131, 134, 139, 135), (135, 139, 172, 171), (140, 144, 145, 141), (141, 145, 160, 159), (144, 168, 167, 145), (145, 167, 175, 160), (140, 141, 146, 142), (142, 146, 170, 171), (141, 159, 158, 146), (146, 158, 176, 170), (140, 142, 147, 143), (142, 171, 172, 147), (140, 143, 148, 144), (144, 148, 169, 168), (279, 276, 250, 216), (277, 282, 222, 248), (282, 281, 220, 222), (187, 178, 180, 188, 262, 261), (178, 177, 181, 182), (191, 189, 178, 187), (189, 190, 177, 178), (367, 271, 240, 347), (193, 198, 254, 212), (182, 181, 183, 184), (180, 178, 182, 184), (177, 179, 183, 181), (179, 180, 184, 183), (179, 177, 178, 180), (328, 253, 273, 370), (228, 213, 186, 233, 232, 275), (194, 192, 214, 227), (322, 237, 271, 367), (236, 191, 187, 202), (197, 238, 204, 195), (334, 228, 275, 373), (229, 208, 189, 191), (210, 252, 197, 190), (271, 280, 218, 240), (340, 245, 277, 376), (196, 206, 244, 198), (235, 231, 233, 186, 185, 260, 259, 257, 225, 223), (370, 273, 256, 353), (208, 210, 190, 189), (249, 362, 365, 248), (278, 377, 364, 258), (281, 274, 242, 220), (200, 188, 194, 246), (274, 371, 352, 242), (257, 350, 353, 256), (195, 204, 206, 196), (284, 283, 224, 226), (273, 284, 226, 256), (276, 374, 358, 250), (286, 279, 216, 270), (266, 262, 188, 200), (180, 179, 193, 192), (188, 180, 192, 194), (283, 272, 234, 224), (179, 196, 198, 193), (211, 255, 278, 258, 260, 185), (192, 193, 212, 214), (231, 356, 359, 232), (177, 195, 196, 179), (190, 197, 195, 177), (213, 211, 185, 186), (231, 232, 233), (258, 259, 260), (319, 321, 320, 229, 191, 236), (252, 325, 327, 326, 238, 197), (198, 244, 337, 339, 338, 254), (246, 194, 227, 331, 333, 332), (247, 199, 200, 246), (264, 201, 202, 265), (239, 203, 204, 238), (203, 205, 206, 204), (230, 207, 208, 229), (207, 209, 210, 208), (255, 211, 212, 254), (211, 213, 214, 212), (343, 235, 234, 346), (349, 243, 242, 352), (361, 259, 258, 364), (355, 251, 250, 358), (251, 215, 216, 250), (268, 217, 218, 269), (243, 219, 220, 242), (219, 221, 222, 220), (235, 223, 224, 234), (223, 225, 226, 224), (213, 228, 227, 214), (237, 322, 319, 236), (217, 268, 267, 215, 251, 355, 357, 356, 231, 235, 343, 345, 344, 241), (201, 237, 236, 202), (253, 328, 325, 252), (217, 241, 240, 218), (257, 259, 361, 363, 362, 249, 221, 219, 243, 349, 351, 350), (205, 245, 244, 206), (228, 334, 331, 227), (221, 249, 248, 222), (373, 275, 232, 359), (209, 253, 252, 210), (245, 340, 337, 244), (225, 257, 256, 226), (376, 277, 248, 365), (272, 368, 346, 234), (215, 267, 270, 216), (295, 294, 290, 292), (199, 263, 266, 200), (263, 264, 265, 266), (202, 187, 261, 265), (265, 261, 262, 266), (280, 285, 269, 218), (294, 293, 287, 290), (264, 263, 286, 285), (201, 264, 285, 280), (230, 323, 368, 272), (335, 247, 246, 332), (207, 230, 272, 283), (241, 344, 347, 240), (263, 199, 279, 286), (247, 335, 374, 276), (253, 209, 284, 273), (209, 207, 283, 284), (329, 239, 238, 326), (239, 329, 371, 274), (203, 239, 274, 281), (255, 341, 377, 278), (341, 255, 254, 338), (237, 201, 280, 271), (205, 203, 281, 282), (245, 205, 282, 277), (199, 247, 276, 279), (287, 288, 289, 290), (291, 292, 290, 289), (297, 296, 289, 288), (293, 297, 288, 287), (298, 295, 292, 291), (296, 298, 291, 289), (269, 285, 298, 296), (285, 286, 295, 298), (267, 268, 297, 293), (268, 269, 296, 297), (270, 267, 293, 294), (286, 270, 294, 295), (307, 312, 306, 30), (312, 314, 305, 306), (314, 316, 304, 305), (316, 318, 303, 304), (301, 302, 317, 315), (315, 317, 318, 316), (300, 301, 315, 313), (313, 315, 316, 314), (299, 300, 313, 311), (311, 313, 314, 312), (28, 299, 311, 308), (308, 311, 312, 307), (302, 29, 309, 317), (317, 309, 310, 318), (323, 320, 321, 324), (324, 321, 319, 322), (329, 326, 327, 330), (330, 327, 325, 328), (341, 338, 339, 342), (342, 339, 337, 340), (335, 332, 333, 336), (336, 333, 331, 334), (343, 346, 348, 345), (345, 348, 347, 344), (349, 352, 354, 351), (351, 354, 353, 350), (361, 364, 366, 363), (363, 366, 365, 362), (355, 358, 360, 357), (357, 360, 359, 356), (368, 323, 324, 369), (369, 324, 322, 367), (371, 329, 330, 372), (372, 330, 328, 370), (374, 335, 336, 375), (375, 336, 334, 373), (377, 341, 342, 378), (378, 342, 340, 376), (346, 368, 369, 348), (348, 369, 367, 347), (352, 371, 372, 354), (354, 372, 370, 353), (358, 374, 375, 360), (360, 375, 373, 359), (364, 377, 378, 366), (366, 378, 376, 365), (323, 230, 229, 320)])
me_plane_001.polygons.foreach_set('use_smooth', [0, 0, 0, 0, 0, 0, 0, 0, 0, 0, 0, 0, 0, 0, 0, 0, 0, 0, 0, 0, 0, 0, 0, 0, 0, 0, 0, 0, 0, 0, 0, 0, 0, 0, 0, 0, 0, 0, 1, 1, 1, 1, 1, 1, 1, 1, 1, 1, 1, 1, 1, 1, 1, 1, 1, 1, 1, 1, 1, 1, 1, 1, 1, 1, 1, 1, 1, 1, 1, 1, 1, 1, 1, 1, 1, 1, 1, 1, 1, 1, 1, 1, 1, 1, 1, 1, 1, 1, 1, 1, 1, 1, 1, 1, 1, 1, 1, 1, 1, 1, 1, 1, 1, 1, 1, 1, 1, 1, 1, 1, 1, 1, 1, 1, 1, 1, 1, 1, 1, 1, 1, 1, 1, 1, 1, 1, 1, 1, 1, 1, 1, 1, 1, 1, 1, 1, 1, 1, 1, 1, 1, 1, 1, 1, 1, 1, 1, 1, 1, 1, 1, 1, 1, 1, 1, 1, 1, 0, 1, 1, 1, 1, 1, 1, 1, 1, 1, 1, 1, 1, 1, 1, 1, 1, 1, 1, 1, 1, 1, 1, 1, 1, 1, 1, 1, 1, 1, 1, 1, 1, 1, 1, 1, 1, 1, 1, 1, 1, 1, 1, 1, 1, 1, 1, 1, 1, 1, 1, 1, 1, 1, 1, 1, 1, 1, 1, 1, 1, 1, 1, 1, 1, 1, 1, 1, 1, 1, 1, 1, 1, 1, 1, 1, 1, 1, 1, 1, 1, 1, 1, 1, 1, 1, 1, 1, 1, 1, 1, 1, 1, 1, 1, 1, 1, 1, 1, 1, 1, 1, 1, 1, 1, 1, 1, 1, 1, 1, 1, 1, 1, 1, 1, 1, 1, 0, 0, 0, 0, 0, 0, 0, 0, 0, 0, 0, 0, 0, 0, 1, 1, 1, 1, 1, 1, 1, 1, 1, 1, 1, 1, 1, 1, 1, 1, 1, 1, 1, 1, 1, 1, 1, 1, 1, 1, 1, 1, 1, 1, 1, 1, 1])
me_plane_001.polygons.foreach_set('material_index', [0, 0, 0, 0, 0, 0, 0, 0, 0, 0, 0, 0, 0, 0, 0, 0, 5, 0, 0, 0, 0, 0, 0, 0, 0, 0, 0, 0, 0, 0, 0, 0, 0, 0, 0, 0, 0, 0, 1, 1, 1, 1, 1, 1, 1, 1, 1, 1, 1, 1, 1, 1, 1, 1, 1, 1, 1, 1, 1, 1, 1, 1, 1, 1, 1, 1, 1, 4, 4, 4, 4, 4, 4, 4, 4, 4, 4, 4, 4, 1, 3, 3, 3, 3, 3, 3, 3, 3, 3, 3, 3, 3, 3, 3, 3, 3, 3, 3, 3, 3, 3, 3, 3, 3, 3, 3, 3, 3, 3, 3, 3, 3, 3, 3, 3, 3, 3, 3, 3, 3, 3, 3, 3, 3, 3, 3, 3, 3, 3, 3, 3, 3, 3, 3, 3, 3, 3, 3, 3, 3, 3, 3, 3, 3, 1, 1, 1, 1, 0, 1, 1, 1, 1, 0, 0, 0, 0, 2, 1, 1, 1, 1, 1, 1, 1, 1, 1, 1, 1, 1, 1, 1, 1, 1, 1, 1, 1, 1, 1, 1, 1, 1, 1, 1, 1, 1, 1, 1, 1, 1, 1, 1, 1, 1, 1, 1, 1, 1, 1, 1, 1, 1, 1, 1, 1, 1, 1, 1, 1, 1, 1, 1, 1, 1, 1, 1, 1, 1, 1, 1, 1, 1, 1, 1, 1, 1, 1, 1, 1, 1, 1, 1, 1, 1, 1, 1, 1, 1, 1, 1, 1, 1, 1, 1, 1, 1, 1, 1, 1, 1, 1, 1, 1, 1, 1, 1, 1, 1, 1, 1, 1, 1, 0, 0, 1, 1, 1, 1, 1, 1, 1, 1, 1, 1, 5, 5, 5, 5, 5, 5, 5, 5, 5, 5, 5, 5, 5, 5, 1, 1, 1, 1, 1, 1, 1, 1, 1, 1, 1, 1, 1, 1, 1, 1, 1, 1, 1, 1, 1, 1, 1, 1, 1, 1, 1, 1, 1, 1, 1, 1, 1])
_k = set([(177, 178), (177, 179), (178, 180), (179, 180)])
me_plane_001.attributes.new('sharp_edge', 'BOOLEAN', 'EDGE').data.foreach_set('value', [ (min(e.vertices), max(e.vertices)) in _k for e in me_plane_001.edges])
_uv = me_plane_001.uv_layers.new(name='UVMap')
_uv.uv.foreach_set('vector', [0.0, 0.0, 0.0, 0.0, 0.0, 0.0, 0.0, 0.0, 0.0, 0.0, 0.0, 0.0, 0.0, 0.0, 0.0, 0.0, 0.0, 0.0, 0.0, 0.0, 0.0, 0.0, 0.0, 0.0, 0.0, 0.0, 0.0, 0.0, 0.0, 0.0, 0.0, 0.0, 0.0, 0.0, 0.0, 0.0, 0.0, 0.0, 0.0, 0.0, 0.0, 0.0, 0.0, 0.0, 0.0, 0.0, 0.0, 0.0, 0.0, 0.0, 0.0, 0.0, 0.0, 0.0, 0.0, 0.0, 0.0, 0.0, 0.0, 0.0, 0.0, 0.0, 0.0, 0.0, 0.0, 0.0, 0.0, 0.0, 0.0, 0.0, 0.0, 0.0, 0.0, 0.0, 0.0, 0.0, 0.0, 0.0, 0.0, 0.0, 0.0, 0.0, 0.0, 0.0, 0.0, 0.0, 0.0, 0.0, 0.0, 0.0, 0.0, 0.0, 0.0, 0.0, 0.0, 0.0, 0.0, 0.0, 0.0, 0.0, 0.0, 0.0, 0.0, 0.0, 0.0, 0.0, 0.0, 0.0, 0.0, 0.0, 0.0, 0.0, 0.0, 0.0, 0.0, 0.0, 0.0, 0.0, 0.0, 0.0, 0.0, 0.0, 0.0, 0.0, 0.0, 0.0, 0.0, 0.0, 0.0, 0.0, 0.0, 0.0, 0.0, 0.0, 0.0, 0.0, 0.0, 0.0, 0.0, 0.0, 0.8, 0.6667, 1.0, 0.6667, 1.0, 1.0, 0.8, 1.0, 0.0, 0.0, 0.0, 0.0, 0.0, 0.0, 0.0, 0.0, 0.0, 0.0, 0.0, 0.0, 0.0, 0.0, 0.0, 0.0, 0.0, 0.0, 0.0, 0.0, 0.0, 0.0, 0.0, 0.0, 0.0, 0.0, 0.0, 0.0, 0.0, 0.0, 0.0, 0.0, 0.0, 0.0, 0.0, 0.0, 0.0, 0.0, 0.0, 0.0, 0.0, 0.0, 0.0, 0.0, 0.0, 0.0, 0.0, 0.0, 0.0, 0.0, 0.0, 0.0, 0.0, 0.0, 0.0, 0.0, 0.0, 0.0, 0.0, 0.0, 0.0, 0.0, 0.0, 0.0, 0.0, 0.0, 0.0, 0.0, 0.0, 0.0, 0.0, 0.0, 0.0, 0.0, 0.0, 0.0, 0.0, 0.0, 0.0, 0.0, 0.0, 0.0, 0.0, 0.0, 0.0, 0.0, 0.0, 0.0, 0.0, 0.0, 0.0, 0.0, 0.0, 0.0, 0.0, 0.0, 0.0, 0.0, 0.0, 0.0, 0.0, 0.0, 0.0, 0.0, 0.0, 0.0, 0.0, 0.0, 0.0, 0.0, 0.0, 0.0, 0.0, 0.0, 0.0, 0.0, 0.0, 0.0, 0.0, 0.0, 0.0, 0.0, 0.0, 0.0, 0.0, 0.0, 0.0, 0.0, 0.0, 0.0, 0.0, 0.0, 0.0, 0.0, 0.0, 0.0, 0.0, 0.0, 0.0, 0.0, 0.0, 0.0, 0.0, 0.0, 0.0, 0.0, 0.0, 0.0, 0.0, 0.0, 0.0, 0.0, 0.0, 0.0, 0.0, 0.0, 0.0, 0.0, 0.0, 0.0, 0.0, 0.0, 0.0, 0.0, 0.0, 0.0, 0.0, 0.0, 0.0, 0.0, 0.0, 0.0, 0.0, 0.0, 0.0, 0.0, 0.0, 0.0, 0.0, 0.0, 0.0, 0.0, 0.0, 0.0, 0.0, 0.0, 0.0, 0.0, 0.0, 0.0, 0.0, 0.0, 0.0, 0.0, 0.0, 0.0, 0.0, 0.0, 0.0, 0.0, 0.0, 0.0, 0.0, 0.0, 0.0, 0.0, 0.0, 0.0, 0.0, 0.0, 0.0, 0.0, 0.0, 0.0, 0.0, 0.0, 0.0, 0.0, 0.0, 0.0, 0.0, 0.0, 0.0, 0.0, 0.0, 0.0, 0.0, 0.0, 0.0, 0.0, 0.0, 0.0, 0.0, 0.0, 0.0, 0.0, 0.0, 0.0, 0.0, 0.0, 0.0, 0.0, 0.0, 0.0, 0.0, 0.0, 0.0, 0.0, 0.0, 0.0, 0.0, 0.0, 0.0, 0.0, 0.0, 0.0, 0.0, 0.0, 0.0, 0.0, 0.0, 0.0, 0.0, 0.0, 0.0, 0.0, 0.0, 0.0, 0.0, 0.0, 0.0, 0.0, 0.0, 0.0, 0.0, 0.0, 0.0, 0.0, 0.0, 0.0, 0.0, 0.0, 0.0, 0.0, 0.0, 0.0, 0.0, 0.0, 0.0, 0.0, 0.0, 0.0, 0.0, 0.0, 0.0, 0.0, 0.0, 0.0, 0.0, 0.0, 0.0, 0.0, 0.0, 0.0, 0.0, 0.0, 0.0, 0.0, 0.0, 0.0, 0.0, 0.0, 0.0, 0.0, 0.0, 0.0, 0.0, 0.0, 0.0, 0.0, 0.0, 0.0, 0.0, 0.0, 0.0, 0.0, 0.0, 0.0, 0.0, 0.0, 0.0, 0.0, 0.0, 0.0, 0.0, 0.0, 0.0, 0.0, 0.0, 0.0, 0.0, 0.0, 0.0, 0.0, 0.0, 0.0, 0.0, 0.0, 0.0, 0.0, 0.0, 0.0, 0.0, 0.0, 0.0, 0.0, 0.0, 0.0, 0.0, 0.0, 0.0, 0.0, 0.0, 0.0, 0.0, 0.0, 0.0, 0.0, 0.0, 0.0, 0.0, 0.0, 0.0, 0.0, 0.0, 0.0, 0.0, 0.0, 0.0, 0.0, 0.0, 0.0, 0.0, 0.0, 0.0, 0.0, 0.0, 0.0, 0.0, 0.0, 0.0, 0.0, 0.0, 0.0, 0.0, 0.0, 0.0, 0.0, 0.0, 0.0, 0.0, 0.0, 0.0, 0.0, 0.0, 0.0, 0.0, 0.0, 0.0, 0.0, 0.0, 0.0, 0.0, 0.0, 0.0, 0.0, 0.0, 0.0, 0.0, 0.0, 0.0, 0.0, 0.0, 0.0, 0.0, 0.0, 0.0, 0.0, 0.0, 0.0, 0.0, 0.0, 0.0, 0.0, 0.0, 0.0, 0.0, 0.0, 0.0, 0.0, 0.0, 0.0, 0.0, 0.0, 0.0, 0.0, 0.0, 0.0, 0.0, 0.0, 0.0, 0.0, 0.0, 0.0, 0.0, 0.0, 0.0, 0.0, 0.0, 0.0, 0.0, 0.0, 0.0, 0.0, 0.0, 0.0, 0.0, 0.0, 0.0, 0.0, 0.0, 0.0, 0.0, 0.0, 0.0, 0.0, 0.0, 0.0, 0.0, 0.0, 0.0, 0.0, 0.0, 0.0, 0.0, 0.0, 0.0, 0.0, 0.0, 0.0, 0.0, 0.0, 0.0, 0.0, 0.0, 0.0, 0.0, 0.0, 0.0, 0.0, 0.0, 0.0, 0.0, 0.0, 0.0, 0.0, 0.0, 0.0, 0.0, 0.0, 0.0, 0.0, 0.0, 0.0, 0.0, 0.0, 0.0, 0.0, 0.0, 0.0, 0.0, 0.0, 0.0, 0.0, 0.0, 0.0, 0.0, 0.0, 0.0, 0.0, 0.0, 0.0, 0.0, 0.0, 0.0, 0.0, 0.0, 0.0, 0.0, 0.0, 0.0, 0.0, 0.0, 0.0, 0.0, 0.0, 0.0, 0.0, 0.0, 0.0, 0.0, 0.0, 0.0, 0.0, 0.0, 0.0, 0.0, 0.0, 0.0, 0.0, 0.0, 0.0, 0.0, 0.0, 0.0, 0.0, 0.0, 0.0, 0.0, 0.0, 0.0, 0.0, 0.0, 0.0, 0.0, 0.0, 0.0, 0.0, 0.0, 0.0, 0.0, 0.0, 0.0, 0.0, 0.0, 0.0, 0.0, 0.0, 0.0, 0.0, 0.0, 0.0, 0.0, 0.0, 0.0, 0.0, 0.0, 0.0, 0.0, 0.0, 0.0, 0.0, 0.0, 0.0, 0.0, 0.0, 0.0, 0.0, 0.0, 0.0, 0.0, 0.0, 0.0, 0.0, 0.0, 0.0, 0.0, 0.0, 0.0, 0.0, 0.0, 0.0, 0.0, 0.0, 0.0, 0.0, 0.0, 0.0, 0.0, 0.0, 0.0, 0.0, 0.0, 0.0, 0.0, 0.0, 0.0, 0.0, 0.0, 0.0, 0.0, 0.0, 0.0, 0.0, 0.0, 0.0, 0.0, 0.0, 0.0, 0.0, 0.0, 0.0, 0.0, 0.0, 0.0, 0.0, 0.0, 0.0, 0.0, 0.0, 0.0, 0.0, 0.0, 0.0, 0.0, 0.0, 0.0, 0.0, 0.0, 0.0, 0.0, 0.0, 0.0, 0.0, 0.0, 0.0, 0.0, 0.0, 0.0, 0.0, 0.0, 0.0, 0.0, 0.0, 0.0, 0.0, 0.0, 0.0, 0.0, 0.0, 0.0, 0.0, 0.0, 0.0, 0.0, 0.0, 0.0, 0.0, 0.0, 0.0, 0.0, 0.0, 0.0, 0.0, 0.0, 0.0, 0.0, 0.0, 0.0, 0.0, 0.0, 0.0, 0.0, 0.0, 0.0, 0.0, 0.0, 0.0, 0.0, 0.0, 0.0, 0.0, 0.0, 0.0, 0.0, 0.0, 0.0, 0.0, 0.0, 0.0, 0.0, 0.0, 0.0, 0.0, 0.0, 0.0, 0.0, 0.0, 0.0, 0.0, 0.0, 0.0, 0.0, 0.0, 0.0, 0.0, 0.0, 0.0, 0.0, 0.0, 0.0, 0.0, 0.0, 0.0, 0.0, 0.0, 0.0, 0.0, 0.0, 0.0, 0.0, 0.0, 0.0, 0.0, 0.0, 0.0, 0.0, 0.0, 0.0, 0.0, 0.0, 0.0, 0.0, 0.0, 0.0, 0.0, 0.0, 0.0, 0.0, 0.0, 0.0, 0.0, 0.0, 0.0, 0.0, 0.0, 0.0, 0.0, 0.0, 0.0, 0.0, 0.0, 0.0, 0.0, 0.0, 0.0, 0.0, 0.0, 0.0, 0.0, 0.0, 0.0, 0.0, 0.0, 0.0, 0.0, 0.0, 0.0, 0.0, 0.0, 0.0, 0.0, 0.0, 0.0, 0.0, 0.0, 0.0, 0.0, 0.0, 0.0, 0.0, 0.0, 0.0, 0.0, 0.0, 0.0, 0.0, 0.0, 0.0, 0.0, 0.0, 0.0, 0.0, 0.0, 0.0, 0.0, 0.0, 0.0, 0.0, 0.0, 0.0, 0.0, 0.0, 0.0, 0.0, 0.0, 0.0, 0.0, 0.0, 0.0, 0.0, 0.0, 0.0, 0.0, 0.0, 0.0, 0.0, 0.0, 0.0, 0.0, 0.0, 0.0, 0.0, 0.0, 0.0, 0.0, 0.0, 0.0, 0.0, 0.0, 0.0, 0.0, 0.0, 0.0, 0.0, 0.0, 0.0, 0.0, 0.0, 0.0, 0.0, 0.0, 0.0, 0.0, 0.0, 0.0, 0.0, 0.0, 0.0, 0.0, 0.0, 0.0, 0.0, 0.0, 0.0, 0.0, 0.0, 0.0, 0.0, 0.0, 0.0, 0.0, 0.0, 0.0, 0.0, 0.0, 0.0, 0.0, 0.0, 0.0, 0.0, 0.0, 0.0, 0.0, 0.0, 0.0, 0.0, 0.0, 0.0, 0.0, 0.0, 0.0, 0.0, 0.0, 0.0, 0.0, 0.0, 0.0, 0.0, 0.0, 0.0, 0.0, 0.0, 0.0, 0.0, 0.0, 0.0, 0.0, 0.0, 0.0, 0.0, 0.0, 0.0, 0.0, 0.0, 0.0, 0.0, 0.0, 0.0, 0.0, 0.0, 0.0, 0.0, 0.0, 0.0, 0.0, 0.0, 0.0, 0.0, 0.0, 0.0, 0.0, 0.0, 0.0, 0.0, 0.0, 0.0, 0.0, 0.0, 0.0, 0.0, 0.0, 0.0, 0.0, 0.0, 0.0, 0.0, 0.0, 0.0, 0.0, 0.0, 0.0, 0.0, 0.0, 0.0, 0.0, 0.0, 0.0, 0.0, 0.0, 0.0, 0.0, 0.0, 0.0, 0.0, 0.0, 0.0, 0.0, 0.0, 0.0, 0.0, 0.0, 0.0, 0.0, 0.0, 0.0, 0.0, 0.0, 0.0, 0.0, 0.0, 0.0, 0.0, 0.0, 0.0, 0.0, 0.0, 0.0, 0.0, 0.0, 0.0, 0.0, 0.0, 0.0, 0.0, 0.0, 0.0, 0.0, 0.0, 0.0, 0.0, 0.0, 0.0, 0.0, 0.0, 0.0, 0.0, 0.0, 0.0, 0.0, 0.0, 0.0, 0.0, 0.0, 0.0, 0.0, 0.0, 0.0, 0.0, 0.0, 0.0, 0.0, 0.0, 0.0, 0.0, 0.0, 0.0, 0.0, 0.0, 0.0, 0.0, 0.0, 0.0, 0.0, 0.0, 0.0, 0.0, 0.0, 0.0, 0.0, 0.0, 0.0, 0.0, 0.0, 0.0, 0.0, 0.0, 0.0, 0.0, 0.0, 0.0, 0.0, 0.0, 0.0, 0.0, 0.0, 0.0, 0.0, 0.0, 0.0, 0.0, 0.0, 0.0, 0.0, 0.0, 0.0, 0.0, 0.0, 0.0, 0.0, 0.0, 0.0, 0.0, 0.0, 0.0, 0.0, 0.0, 0.0, 0.0, 0.0, 0.0, 0.0, 0.0, 0.0, 0.0, 0.0, 0.0, 0.0, 0.0, 0.0, 0.0, 0.0, 0.0, 0.0, 0.0, 0.0, 0.0, 0.0, 0.0, 0.0, 0.0, 0.0, 0.0, 0.0, 0.0, 0.0, 0.0, 0.0, 0.0, 0.0, 0.0, 0.0, 0.0, 0.0, 0.0, 0.0, 0.0, 0.0, 0.0, 0.0, 0.0, 0.0, 0.0, 0.0, 0.0, 0.0, 0.0, 0.0, 0.0, 0.0, 0.0, 0.0, 0.0, 0.0, 0.0, 0.0, 0.0, 0.0, 0.0, 0.0, 0.0, 0.0, 0.0, 0.0, 0.0, 0.0, 0.0, 0.0, 0.0, 0.0, 0.0, 0.0, 0.0, 0.0, 0.0, 0.0, 0.0, 0.0, 0.0, 0.0, 0.0, 0.0, 0.0, 0.0, 0.0, 0.0, 0.0, 0.0, 0.0, 0.0, 0.0, 0.0, 0.0, 0.0, 0.0, 0.0, 0.0, 0.0, 0.0, 0.0, 0.0, 0.0, 0.0, 0.0, 0.0, 0.0, 0.0, 0.0, 0.0, 0.0, 0.0, 0.0, 0.0, 0.0, 0.0, 0.0, 0.0, 0.0, 0.0, 0.0, 0.0, 0.0, 0.0, 0.0, 0.0, 0.0, 0.0, 0.0, 0.0, 0.0, 0.0, 0.0, 0.0, 0.0, 0.0, 0.0, 0.0, 0.0, 0.0, 0.0, 0.0, 0.0, 0.0, 0.0, 0.0, 0.0, 0.0, 0.0, 0.0, 0.0, 0.0, 0.0, 0.0, 0.0, 0.0, 0.0, 0.0, 0.0, 0.0, 0.0, 0.0, 0.0, 0.0, 0.0, 0.0, 0.0, 0.0, 0.0, 0.0, 0.0, 0.0, 0.0, 0.0, 0.0, 0.0, 0.0, 0.0, 0.0, 0.0, 0.0, 0.0, 0.0, 0.0, 0.0, 0.0, 0.0, 0.0, 0.0, 0.0, 0.0, 0.0, 0.0, 0.0, 0.0, 0.0, 0.0, 0.0, 0.0, 0.0, 0.0, 0.0, 0.0, 0.0, 0.0, 0.0, 0.0, 0.0, 0.0, 0.0, 0.0, 0.0, 0.0, 0.0, 0.0, 0.0, 0.0, 0.0, 0.0, 0.0, 0.0, 0.0, 0.0, 0.0, 0.0, 0.0, 0.0, 0.0, 0.0, 0.0, 0.0, 0.0, 0.0, 0.0, 0.0, 0.0, 0.0, 0.0, 0.0, 0.0, 0.0, 0.0, 0.0, 0.0, 0.0, 0.0, 0.0, 0.0, 0.0, 0.0, 0.0, 0.0, 0.0, 0.0, 0.0, 0.0, 0.0, 0.0, 0.0, 0.0, 0.0, 0.0, 0.0, 0.0, 0.0, 0.0, 0.0, 0.0, 0.0, 0.0, 0.0, 0.0, 0.0, 0.0, 0.0, 0.0, 0.0, 0.0, 0.0, 0.0, 0.0, 0.0, 0.0, 0.0, 0.0, 0.0, 0.0, 0.0, 0.0, 0.0, 0.0, 0.0, 0.0, 0.0, 0.0, 0.0, 0.0, 0.0, 0.0, 0.0, 0.0, 0.0, 0.0, 0.0, 0.0, 0.0, 0.0, 0.0, 0.0, 0.0, 0.0, 0.0, 0.0, 0.0, 0.0, 0.0, 0.0, 0.0, 0.0, 0.0, 0.0, 0.0, 0.0, 0.0, 0.0, 0.0, 0.0, 0.0, 0.0, 0.0, 0.0, 0.0, 0.0, 0.0, 0.0, 0.0, 0.0, 0.0, 0.0, 0.0, 0.0, 0.0, 0.0, 0.0, 0.0, 0.0, 0.0, 0.0, 0.0, 0.0, 0.0, 0.0, 0.0, 0.0, 0.0, 0.0, 0.0, 0.0, 0.0, 0.0, 0.0, 0.0, 0.0, 0.0, 0.0, 0.0, 0.0, 0.0, 0.0, 0.0, 0.0, 0.0, 0.0, 0.0, 0.0, 0.0, 0.0, 0.0, 0.0, 0.0, 0.0, 0.0, 0.0, 0.0, 0.0, 0.0, 0.0, 0.0, 0.0, 0.0, 0.0, 0.0, 0.0, 0.0, 0.0, 0.0, 0.0, 0.0, 0.0, 0.0, 0.0, 0.0, 0.0, 0.0, 0.0, 0.0, 0.0, 0.0, 0.0, 0.0, 0.0, 0.0, 0.0, 0.0, 0.0, 0.0, 0.0, 0.0, 0.0, 0.0, 0.0, 0.0, 0.0, 0.0, 0.0, 0.0, 0.0, 0.0, 0.0, 0.0, 0.0, 0.0, 0.0, 0.0, 0.0, 0.0, 0.0, 0.0, 0.0, 0.0, 0.0, 0.0, 0.0, 0.0, 0.0, 0.0, 0.0, 0.0, 0.0, 0.0, 0.0, 0.0, 0.0, 0.0, 0.0, 0.0, 0.0, 0.0, 0.0, 0.0, 0.0, 0.0, 0.0, 0.0, 0.0, 0.0, 0.0, 0.0, 0.0, 0.0, 0.0, 0.0, 0.0, 0.0, 0.0, 0.0, 0.0, 0.0, 0.0, 0.0, 0.0, 0.0, 0.0, 0.0, 0.0, 0.0, 0.0, 0.0, 0.0, 0.0, 0.0, 0.0, 0.0, 0.0, 0.0, 0.0, 0.0, 0.0, 0.0, 0.0, 0.0, 0.0, 0.0, 0.0, 0.0, 0.0, 0.0, 0.0, 0.0, 0.0, 0.0, 0.0, 0.0, 0.0, 0.0, 0.0, 0.0, 0.0, 0.0, 0.0, 0.0, 0.0, 0.0, 0.0, 0.0, 0.0, 0.0, 0.0, 0.0, 0.0, 0.0, 0.0, 0.0, 0.0, 0.0, 0.0, 0.0, 0.0, 0.0, 0.0, 0.0, 0.0, 0.0, 0.0, 0.0, 0.0, 0.0, 0.0, 0.0, 0.0, 0.0, 0.0, 0.0, 0.0, 0.0, 0.0, 0.0, 0.0, 0.0, 0.0, 0.0, 0.0, 0.0, 0.0, 0.0, 0.0, 0.0, 0.0, 0.0, 0.0, 0.0, 0.0, 0.0, 0.0, 0.0, 0.0, 0.0, 0.0, 0.0, 0.0, 0.0, 0.0, 0.0, 0.0, 0.0, 0.0, 0.0, 0.0, 0.0, 0.0, 0.0, 0.0, 0.0, 0.0, 0.0, 0.0, 0.0, 0.0, 0.0, 0.0, 0.0, 0.0, 0.0, 0.0, 0.0, 0.0, 0.0, 0.0, 0.0, 0.0, 0.0, 0.0, 0.0, 0.0, 0.0, 0.0, 0.0, 0.0, 0.0, 0.0, 0.0, 0.0, 0.0, 0.0, 0.0, 0.0, 0.0, 0.0, 0.0, 0.0, 0.0, 0.0, 0.0, 0.0, 0.0, 0.0, 0.0, 0.0, 0.0, 0.0, 0.0, 0.0, 0.0, 0.0, 0.0, 0.0, 0.0, 0.0, 0.0, 0.0, 0.0, 0.0, 0.0, 0.0, 0.0, 0.0, 0.0, 0.0, 0.0, 0.0, 0.0, 0.0, 0.0, 0.0, 0.0, 0.0, 0.0, 0.0, 0.0, 0.0, 0.0, 0.0, 0.0, 0.0, 0.0, 0.0, 0.0, 0.0, 0.0, 0.0, 0.0, 0.0, 0.0, 0.0, 0.0, 0.0, 0.0, 0.0, 0.0, 0.0, 0.0, 0.0, 0.0, 0.0, 0.0, 0.0, 0.0, 0.0, 0.0, 0.0, 0.0, 0.0, 0.0, 0.0, 0.0, 0.0, 0.0, 0.0, 0.0, 0.0, 0.0, 0.0, 0.0, 0.0, 0.0, 0.0, 0.0, 0.0, 0.0, 0.0, 0.0, 0.0, 0.0, 0.0, 0.0, 0.0, 0.0, 0.0, 0.0, 0.0, 0.0, 0.0, 0.0, 0.0, 0.0, 0.0, 0.0, 0.0, 0.0, 0.0, 0.0, 0.0, 0.0, 0.0, 0.0, 0.0, 0.0, 0.0, 0.0, 0.0, 0.0, 0.0, 0.0, 0.0, 0.0, 0.0, 0.0, 0.0, 0.0, 0.0, 0.0, 0.0, 0.0, 0.0, 0.0, 0.0, 0.0, 0.0, 0.0, 0.0, 0.0, 0.0, 0.0, 0.0, 0.0, 0.0, 0.0, 0.0, 0.0, 0.0, 0.0, 0.0, 0.0, 0.0, 0.0, 0.0, 0.0, 0.0, 0.0, 0.0, 0.0, 0.0, 0.0, 0.0, 0.0, 0.0, 0.0, 0.0, 0.0, 0.0, 0.0, 0.0, 0.0, 0.0, 0.0, 0.0, 0.0, 0.0, 0.0, 0.0, 0.0, 0.0, 0.0, 0.0, 0.0, 0.0, 0.0, 0.0, 0.0, 0.0, 0.0, 0.0, 0.0, 0.0, 0.0, 0.0, 0.0, 0.0, 0.0, 0.0, 0.0, 0.0, 0.0, 0.0, 0.0, 0.0, 0.0, 0.0, 0.0, 0.0, 0.0, 0.0, 0.0, 0.0, 0.0, 0.0, 0.0, 0.0, 0.0, 0.0, 0.0, 0.0, 0.0, 0.0, 0.0, 0.0, 0.0, 0.0, 0.0, 0.0, 0.0, 0.0, 0.0, 0.0, 0.0, 0.0, 0.0, 0.0, 0.0, 0.0, 0.0, 0.0, 0.0, 0.0, 0.0, 0.0, 0.0, 0.0, 0.0, 0.0, 0.0, 0.0, 0.0, 0.0, 0.0, 0.0, 0.0, 0.0, 0.0, 0.0, 0.0, 0.0, 0.0, 0.0, 0.0, 0.0, 0.0, 0.0, 0.0, 0.0, 0.0, 0.0, 0.0, 0.0, 0.0, 0.0, 0.0, 0.0, 0.0, 0.0, 0.0, 0.0, 0.0, 0.0, 0.0, 0.0, 0.0, 0.0, 0.0, 0.0, 0.0, 0.0, 0.0, 0.0, 0.0, 0.0, 0.0, 0.0, 0.0, 0.0, 0.0, 0.0, 0.0, 0.0, 0.0, 0.0, 0.0, 0.0, 0.0, 0.0, 0.0, 0.0, 0.0, 0.0, 0.0, 0.0, 0.0, 0.0, 0.0, 0.0, 0.0, 0.0, 0.0, 0.0, 0.0, 0.0, 0.0, 0.0, 0.0, 0.0, 0.0, 0.0, 0.0, 0.0, 0.0, 0.0, 0.0, 0.0, 0.0, 0.0, 0.0, 0.0, 0.0, 0.0, 0.0, 0.0, 0.0, 0.0, 0.0, 0.0, 0.0, 0.0, 0.0, 0.0, 0.0, 0.0, 0.0, 0.0, 0.0, 0.0, 0.0, 0.0, 0.0, 0.0, 0.0, 0.0, 0.0, 0.0, 0.0, 0.0, 0.0, 0.0, 0.0, 0.0, 0.0, 0.0, 0.0, 0.0, 0.0, 0.0, 0.0, 0.0, 0.0, 0.0, 0.0, 0.0, 0.0, 0.0, 0.0, 0.0, 0.6667, 0.2, 0.6667, 0.2, 1.0, 0.0, 1.0, 0.2, 0.6667, 0.4, 0.6667, 0.4, 1.0, 0.2, 1.0, 0.4, 0.6667, 0.6, 0.6667, 0.6, 1.0, 0.4, 1.0, 0.6, 0.6667, 0.8, 0.6667, 0.8, 1.0, 0.6, 1.0, 0.6, 0.0, 0.8, 0.0, 0.8, 0.3333, 0.6, 0.3333, 0.6, 0.3333, 0.8, 0.3333, 0.8, 0.6667, 0.6, 0.6667, 0.4, 0.0, 0.6, 0.0, 0.6, 0.3333, 0.4, 0.3333, 0.4, 0.3333, 0.6, 0.3333, 0.6, 0.6667, 0.4, 0.6667, 0.2, 0.0, 0.4, 0.0, 0.4, 0.3333, 0.2, 0.3333, 0.2, 0.3333, 0.4, 0.3333, 0.4, 0.6667, 0.2, 0.6667, 0.0, 0.0, 0.2, 0.0, 0.2, 0.3333, 0.0, 0.3333, 0.0, 0.3333, 0.2, 0.3333, 0.2, 0.6667, 0.0, 0.6667, 0.8, 0.0, 1.0, 0.0, 1.0, 0.3333, 0.8, 0.3333, 0.8, 0.3333, 1.0, 0.3333, 1.0, 0.6667, 0.8, 0.6667, 0.0, 0.0, 0.0, 0.0, 0.0, 0.0, 0.0, 0.0, 0.0, 0.0, 0.0, 0.0, 0.0, 0.0, 0.0, 0.0, 0.0, 0.0, 0.0, 0.0, 0.0, 0.0, 0.0, 0.0, 0.0, 0.0, 0.0, 0.0, 0.0, 0.0, 0.0, 0.0, 0.0, 0.0, 0.0, 0.0, 0.0, 0.0, 0.0, 0.0, 0.0, 0.0, 0.0, 0.0, 0.0, 0.0, 0.0, 0.0, 0.0, 0.0, 0.0, 0.0, 0.0, 0.0, 0.0, 0.0, 0.0, 0.0, 0.0, 0.0, 0.0, 0.0, 0.0, 0.0, 0.0, 0.0, 0.0, 0.0, 0.0, 0.0, 0.0, 0.0, 0.0, 0.0, 0.0, 0.0, 0.0, 0.0, 0.0, 0.0, 0.0, 0.0, 0.0, 0.0, 0.0, 0.0, 0.0, 0.0, 0.0, 0.0, 0.0, 0.0, 0.0, 0.0, 0.0, 0.0, 0.0, 0.0, 0.0, 0.0, 0.0, 0.0, 0.0, 0.0, 0.0, 0.0, 0.0, 0.0, 0.0, 0.0, 0.0, 0.0, 0.0, 0.0, 0.0, 0.0, 0.0, 0.0, 0.0, 0.0, 0.0, 0.0, 0.0, 0.0, 0.0, 0.0, 0.0, 0.0, 0.0, 0.0, 0.0, 0.0, 0.0, 0.0, 0.0, 0.0, 0.0, 0.0, 0.0, 0.0, 0.0, 0.0, 0.0, 0.0, 0.0, 0.0, 0.0, 0.0, 0.0, 0.0, 0.0, 0.0, 0.0, 0.0, 0.0, 0.0, 0.0, 0.0, 0.0, 0.0, 0.0, 0.0, 0.0, 0.0, 0.0, 0.0, 0.0, 0.0, 0.0, 0.0, 0.0, 0.0, 0.0, 0.0, 0.0, 0.0, 0.0, 0.0, 0.0, 0.0, 0.0, 0.0, 0.0, 0.0, 0.0, 0.0, 0.0, 0.0, 0.0, 0.0, 0.0, 0.0, 0.0, 0.0, 0.0, 0.0, 0.0, 0.0, 0.0, 0.0, 0.0, 0.0, 0.0, 0.0, 0.0, 0.0, 0.0, 0.0, 0.0, 0.0, 0.0, 0.0, 0.0, 0.0, 0.0, 0.0, 0.0, 0.0, 0.0, 0.0, 0.0, 0.0, 0.0, 0.0, 0.0, 0.0, 0.0, 0.0, 0.0, 0.0, 0.0, 0.0, 0.0, 0.0, 0.0, 0.0, 0.0, 0.0, 0.0, 0.0, 0.0, 0.0, 0.0, 0.0, 0.0, 0.0, 0.0, 0.0, 0.0, 0.0, 0.0, 0.0, 0.0, 0.0, 0.0, 0.0, 0.0, 0.0, 0.0, 0.0, 0.0, 0.0, 0.0, 0.0])
me_plane_001.materials.append(mat_black)
me_plane_001.materials.append(mat_phone_body)
me_plane_001.materials.append(mat_phone_screen_glass)
me_plane_001.materials.append(mat_chrome)
me_plane_001.materials.append(mat_bevel)
me_plane_001.materials.append(mat_screen)
me_plane_001.use_remesh_preserve_volume = False
me_plane_001.use_remesh_preserve_attributes = False
me_plane_001.use_mirror_vertex_groups = False
me_plane_001.update()
me_cube = bpy.data.meshes.new('Cube')
me_cube.from_pydata([(2.295, -0.778, -0.393), (2.295, -0.778, 0.06638), (2.295, 0.05438, -0.393), (2.295, 0.05438, 0.06638), (2.5, -0.778, -0.393), (2.5, -0.778, 0.06638), (2.5, 0.05438, -0.393), (2.5, 0.05438, 0.06638)], [], [(0, 1, 3, 2), (2, 3, 7, 6), (6, 7, 5, 4), (4, 5, 1, 0), (2, 6, 4, 0), (7, 3, 1, 5)])
_uv = me_cube.uv_layers.new(name='UVMap')
_uv.uv.foreach_set('vector', [0.375, 0.0, 0.625, 0.0, 0.625, 0.25, 0.375, 0.25, 0.375, 0.25, 0.625, 0.25, 0.625, 0.5, 0.375, 0.5, 0.375, 0.5, 0.625, 0.5, 0.625, 0.75, 0.375, 0.75, 0.375, 0.75, 0.625, 0.75, 0.625, 1.0, 0.375, 1.0, 0.125, 0.5, 0.375, 0.5, 0.375, 0.75, 0.125, 0.75, 0.625, 0.5, 0.875, 0.5, 0.875, 0.75, 0.625, 0.75])
me_cube.update()

# ---- objects
ob_phone = bpy.data.objects.new('Phone', me_plane_001)
ob_cube = bpy.data.objects.new('Cube', me_cube)

# ---- transforms, parenting, visibility, modifiers, constraints
ob_phone.location = (0.0, 0.0, 0.0)
ob_phone.lineart.crease_threshold = 0.0
_m = ob_phone.modifiers.new('EdgeSplit', 'EDGE_SPLIT')
_m.split_angle = 0.6301
ob_cube.location = (-1.568, -0.3562, -0.2297)
ob_cube.rotation_euler = (-3.142, -0.0, 0.0)

# ---- collection membership
col_collection.objects.link(ob_phone)
col_collection.objects.link(ob_cube)

# ---- scene / render settings (as saved in the file)
scene.frame_start = 1; scene.frame_end = 250; scene.frame_set(201)
scene.render.engine = 'BLENDER_EEVEE_NEXT'
scene.render.image_settings.file_format = 'JPEG'
scene.render.image_settings.color_mode = 'RGB'
scene.render.image_settings.quality = 100
scene.render.motion_blur_shutter = 1.0
scene.render.use_sequencer = False
scene.cycles.use_denoising = False
scene.cycles.samples = 128
scene.cycles.sampling_pattern = 'TABULATED_SOBOL'
scene.cycles.use_adaptive_sampling = False
scene.cycles.use_light_tree = False
scene.eevee.taa_samples = 5
scene.eevee.taa_render_samples = 5
scene.eevee.use_overscan = True
scene.eevee.overscan_size = 10.0
scene.view_settings.view_transform = 'Standard'
bpy.context.view_layer.update()

# ---- added for rendering (the .blend has no active camera): camera
cam_auto = bpy.data.cameras.new('AutoCamera')
cam_auto.lens = 50.0
cam_auto.sensor_width = 36.0
cam_auto.clip_end = 1000.0
ob_auto_camera = bpy.data.objects.new('AutoCamera', cam_auto)
scene.collection.objects.link(ob_auto_camera)
ob_auto_camera.location = (1.87643, -2.13392, 1.35998)
ob_auto_camera.rotation_euler = (1.09748, -7.21219e-08, 0.694738)
scene.camera = ob_auto_camera
bpy.context.view_layer.update()
